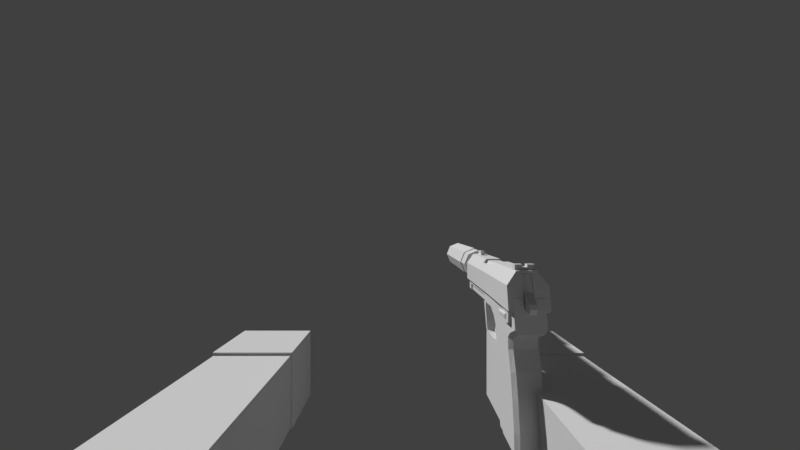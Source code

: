 # Source: ArmsUSP.blend  (saved by Blender 2.79.0; exported with 4.5.12 LTS)
import bpy
from mathutils import Matrix  # noqa: F401  (used for matrix-valued properties, if any)

bpy.ops.wm.read_factory_settings(use_empty=True)
scene = bpy.context.scene
scene.name = 'Scene'

# ---- collections
col_collection_1 = bpy.data.collections.new('Collection 1'); scene.collection.children.link(col_collection_1)
col_collection_20 = bpy.data.collections.new('Collection 20'); scene.collection.children.link(col_collection_20)
col_collection_20.hide_render = True
col_collection_20.hide_viewport = True

# ---- materials (node trees are filled in below, after node groups)
mat_armtexture = bpy.data.materials.new('ArmTexture')
mat_armtexture.alpha_threshold = 0.0
mat_armtexture.use_transparent_shadow = False
mat_armtexture.roughness = 0.5
mat_armtexture.specular_intensity = 0.0
mat_color_palette_001 = bpy.data.materials.new('Color Palette.001')
mat_color_palette_001.alpha_threshold = 0.0
mat_color_palette_001.use_transparent_shadow = False
mat_color_palette_001.roughness = 0.5

# ---- material node trees

# ---- world
world_world = bpy.data.worlds.new('World'); scene.world = world_world
world_world.color = (0.05088, 0.05088, 0.05088)
world_world.use_sun_shadow = False
world_world.sun_shadow_jitter_overblur = 0.0
world_world.cycles.sampling_method = 'MANUAL'

# ---- cameras
cam_camera_001 = bpy.data.cameras.new('Camera.001')
cam_camera_001.clip_start = 0.001
cam_camera_001.clip_end = 100.0
cam_camera_001.lens = 16.0
cam_camera_001.sensor_width = 32.0
cam_camera_001.sensor_height = 18.0
cam_camera_001.display_size = 2.0
cam_camera_001.lens_unit = 'FOV'
cam_camera_001.dof.focus_distance = 0.0
cam_camera_001.dof.aperture_fstop = 128.0
cam_camera_001.dof.aperture_blades = 6

# ---- meshes
me_arm_mesh = bpy.data.meshes.new('Arm_Mesh')
me_arm_mesh.from_pydata([(0.1085, -0.06906, -0.07391), (0.1085, -0.06906, -0.1201), (0.06365, -0.06906, -0.07391), (0.06365, -0.06906, -0.1201), (0.06367, -0.2342, -0.118), (0.06367, -0.2342, -0.07598), (0.1083, -0.2342, -0.07598), (0.1083, -0.2342, -0.118), (0.1093, -0.2337, -0.07447), (0.1093, -0.2337, -0.1191), (0.063, -0.2337, -0.07447), (0.063, -0.2337, -0.1191), (0.1093, -0.2821, -0.07447), (0.1093, -0.2821, -0.1191), (0.063, -0.2821, -0.07447), (0.063, -0.2821, -0.1191), (0.1092, 0.03163, -0.0751), (0.1092, 0.03163, -0.1189), (0.0629, 0.03163, -0.0751), (0.0629, 0.03163, -0.1189), (0.1105, -0.06908, -0.0718), (0.1105, -0.06908, -0.1222), (0.06161, -0.06908, -0.0718), (0.06161, -0.06908, -0.1222), (-0.1067, -0.06906, -0.07411), (-0.1067, -0.06906, -0.1203), (-0.06186, -0.06906, -0.07411), (-0.06186, -0.06906, -0.1203), (-0.06187, -0.2342, -0.1183), (-0.06187, -0.2342, -0.07619), (-0.1065, -0.2342, -0.07619), (-0.1065, -0.2342, -0.1183), (-0.1075, -0.2337, -0.07468), (-0.1075, -0.2337, -0.1193), (-0.06121, -0.2337, -0.07468), (-0.06121, -0.2337, -0.1193), (-0.1075, -0.2821, -0.07468), (-0.1075, -0.2821, -0.1193), (-0.06121, -0.2821, -0.07468), (-0.06121, -0.2821, -0.1193), (-0.1074, 0.03163, -0.07531), (-0.1074, 0.03163, -0.1191), (-0.0611, 0.03163, -0.07531), (-0.0611, 0.03163, -0.1191), (-0.1087, -0.06908, -0.07201), (-0.1087, -0.06908, -0.1224), (-0.05982, -0.06908, -0.07201), (-0.05982, -0.06908, -0.1224), (-0.05986, -0.06477, -0.1223), (-0.1087, -0.06477, -0.07211), (-0.05986, -0.06477, -0.07211), (-0.1087, -0.06477, -0.1223), (0.06165, -0.06477, -0.1221), (0.1105, -0.06477, -0.0719), (0.06165, -0.06477, -0.0719), (0.1105, -0.06477, -0.1221), (0.1085, -0.07365, -0.12), (0.1085, -0.07365, -0.074), (0.06366, -0.07365, -0.12), (0.06366, -0.07365, -0.074), (-0.1067, -0.0736, -0.1202), (-0.1067, -0.0736, -0.0742), (-0.06186, -0.0736, -0.1202), (-0.06186, -0.0736, -0.0742), (0.1083, -0.2107, -0.1183), (0.1083, -0.2107, -0.07574), (0.06367, -0.2107, -0.1183), (0.06367, -0.2107, -0.07574), (-0.1065, -0.2107, -0.1185), (-0.1065, -0.2107, -0.07594), (-0.06187, -0.2107, -0.1185), (-0.06187, -0.2107, -0.07594)], [], [(3, 2, 22, 23), (66, 64, 7, 4), (1, 3, 23, 21), (2, 0, 20, 22), (0, 1, 21, 20), (5, 4, 7, 6), (67, 66, 4, 5), (64, 65, 6, 7), (65, 67, 5, 6), (8, 9, 11, 10), (10, 11, 15, 14), (14, 15, 13, 12), (12, 13, 9, 8), (10, 14, 12, 8), (15, 11, 9, 13), (16, 17, 19, 18), (54, 52, 23, 22), (54, 22, 20, 53), (52, 19, 17, 55), (53, 55, 17, 16), (27, 47, 46, 26), (70, 28, 31, 68), (25, 45, 47, 27), (26, 46, 44, 24), (24, 44, 45, 25), (29, 30, 31, 28), (71, 29, 28, 70), (68, 31, 30, 69), (69, 30, 29, 71), (32, 34, 35, 33), (34, 38, 39, 35), (38, 36, 37, 39), (36, 32, 33, 37), (34, 32, 36, 38), (39, 37, 33, 35), (40, 42, 43, 41), (50, 46, 47, 48), (50, 49, 44, 46), (48, 51, 41, 43), (49, 40, 41, 51), (44, 49, 51, 45), (47, 45, 51, 48), (42, 40, 49, 50), (42, 50, 48, 43), (20, 21, 55, 53), (23, 52, 55, 21), (18, 54, 53, 16), (18, 19, 52, 54), (0, 2, 59, 57), (1, 0, 57, 56), (2, 3, 58, 59), (3, 1, 56, 58), (24, 61, 63, 26), (25, 60, 61, 24), (26, 63, 62, 27), (27, 62, 60, 25), (57, 59, 67, 65), (56, 57, 65, 64), (59, 58, 66, 67), (58, 56, 64, 66), (61, 69, 71, 63), (60, 68, 69, 61), (63, 71, 70, 62), (62, 70, 68, 60)])
_uv = me_arm_mesh.uv_layers.new(name='UVMap')
_uv.uv.foreach_set('vector', [0.5123, 0.7666, 0.6147, 0.7673, 0.6189, 0.7712, 0.5123, 0.7696, 0.5134, 0.5395, 0.4133, 0.5394, 0.4134, 0.5016, 0.5134, 0.5016, 0.4169, 0.7694, 0.508, 0.7696, 0.5123, 0.7696, 0.4126, 0.7694, 0.5134, 0.1683, 0.413, 0.1683, 0.4085, 0.1649, 0.518, 0.1649, 0.3103, 0.7666, 0.4126, 0.7664, 0.4126, 0.7694, 0.3061, 0.7704, 0.5134, 0.434, 0.5134, 0.5016, 0.4134, 0.5016, 0.4134, 0.434, 0.6089, 0.5389, 0.5134, 0.5395, 0.5134, 0.5016, 0.6079, 0.5009, 0.4133, 0.5394, 0.318, 0.5385, 0.3192, 0.5008, 0.4134, 0.5016, 0.4133, 0.3962, 0.5134, 0.3962, 0.5134, 0.434, 0.4134, 0.434, 0.7477, 0.492, 0.7477, 0.3749, 0.8691, 0.3749, 0.8691, 0.492, 0.9862, 0.3749, 0.8691, 0.3749, 0.8691, 0.2478, 0.9862, 0.2478, 0.8691, 0.1308, 0.8691, 0.2478, 0.7477, 0.2478, 0.7477, 0.1308, 0.6307, 0.2478, 0.7477, 0.2478, 0.7477, 0.3749, 0.6307, 0.3749, 0.8691, 0.003719, 0.8691, 0.1308, 0.7477, 0.1308, 0.7477, 0.003719, 0.8691, 0.2478, 0.8691, 0.3749, 0.7477, 0.3749, 0.7477, 0.2478, 0.4124, 0.9874, 0.4128, 0.9207, 0.5105, 0.9209, 0.5104, 0.9875, 0.6182, 0.7783, 0.5128, 0.7757, 0.5123, 0.7696, 0.6189, 0.7712, 0.5179, 0.158, 0.518, 0.1649, 0.4085, 0.1649, 0.4085, 0.158, 0.5128, 0.7757, 0.5105, 0.9209, 0.4128, 0.9207, 0.412, 0.7755, 0.3066, 0.7775, 0.412, 0.7755, 0.4128, 0.9207, 0.3205, 0.9231, 0.2028, 0.2153, 0.2028, 0.2125, 0.3058, 0.211, 0.3019, 0.2146, 0.204, 0.4363, 0.205, 0.4735, 0.1045, 0.4738, 0.1053, 0.4364, 0.1104, 0.2125, 0.1062, 0.2125, 0.2028, 0.2125, 0.1986, 0.2125, 0.2157, 0.8253, 0.2213, 0.829, 0.1015, 0.8304, 0.1068, 0.8266, 0.007055, 0.2147, 0.00317, 0.2111, 0.1062, 0.2125, 0.1062, 0.2153, 0.2071, 0.5424, 0.1038, 0.5431, 0.1045, 0.4738, 0.205, 0.4735, 0.2969, 0.4365, 0.2966, 0.4733, 0.205, 0.4735, 0.204, 0.4363, 0.1053, 0.4364, 0.1045, 0.4738, 0.01249, 0.4733, 0.01228, 0.4366, 0.1032, 0.5828, 0.1038, 0.5431, 0.2071, 0.5424, 0.209, 0.5817, 0.8671, 0.9948, 0.7457, 0.9948, 0.7457, 0.8777, 0.8671, 0.8777, 0.6287, 0.8777, 0.6287, 0.7506, 0.7457, 0.7506, 0.7457, 0.8777, 0.7457, 0.6336, 0.8671, 0.6336, 0.8671, 0.7506, 0.7457, 0.7506, 0.9842, 0.7506, 0.9842, 0.8777, 0.8671, 0.8777, 0.8671, 0.7506, 0.7457, 0.5065, 0.8671, 0.5065, 0.8671, 0.6336, 0.7457, 0.6336, 0.7457, 0.7506, 0.8671, 0.7506, 0.8671, 0.8777, 0.7457, 0.8777, 0.1075, 0.002847, 0.2014, 0.002847, 0.2014, 0.06661, 0.1075, 0.06661, 0.305, 0.2042, 0.3058, 0.211, 0.2028, 0.2125, 0.2032, 0.2066, 0.2218, 0.8367, 0.1013, 0.8381, 0.1015, 0.8304, 0.2213, 0.829, 0.2032, 0.2066, 0.1058, 0.2066, 0.1075, 0.06661, 0.2014, 0.06661, 0.003962, 0.2042, 0.01859, 0.06394, 0.1075, 0.06661, 0.1058, 0.2066, 0.00317, 0.2111, 0.003962, 0.2042, 0.1058, 0.2066, 0.1062, 0.2125, 0.2028, 0.2125, 0.1062, 0.2125, 0.1058, 0.2066, 0.2032, 0.2066, 0.223, 0.9971, 0.1082, 0.9984, 0.1013, 0.8381, 0.2218, 0.8367, 0.2903, 0.06392, 0.305, 0.2042, 0.2032, 0.2066, 0.2014, 0.06661, 0.3061, 0.7704, 0.4126, 0.7694, 0.412, 0.7755, 0.3066, 0.7775, 0.5123, 0.7696, 0.5128, 0.7757, 0.412, 0.7755, 0.4126, 0.7694, 0.5151, 0.002847, 0.5179, 0.158, 0.4085, 0.158, 0.4113, 0.002847, 0.6027, 0.9238, 0.5105, 0.9209, 0.5128, 0.7757, 0.6182, 0.7783, 0.413, 0.1683, 0.5134, 0.1683, 0.5134, 0.1757, 0.413, 0.1757, 0.4126, 0.7664, 0.3103, 0.7666, 0.3102, 0.7588, 0.4127, 0.7593, 0.6147, 0.7673, 0.5123, 0.7666, 0.5124, 0.7595, 0.6149, 0.7595, 0.5123, 0.7666, 0.4126, 0.7664, 0.4127, 0.7593, 0.5124, 0.7595, 0.1068, 0.8266, 0.1072, 0.8186, 0.2149, 0.8174, 0.2157, 0.8253, 0.1062, 0.2153, 0.1061, 0.2221, 0.006687, 0.2222, 0.007055, 0.2147, 0.3019, 0.2146, 0.3023, 0.2221, 0.2029, 0.2221, 0.2028, 0.2153, 0.2028, 0.2153, 0.2029, 0.2221, 0.1061, 0.2221, 0.1062, 0.2153, 0.413, 0.1757, 0.5134, 0.1757, 0.5134, 0.3962, 0.4133, 0.3962, 0.4127, 0.7593, 0.3102, 0.7588, 0.318, 0.5385, 0.4133, 0.5394, 0.6149, 0.7595, 0.5124, 0.7595, 0.5134, 0.5395, 0.6089, 0.5389, 0.5124, 0.7595, 0.4127, 0.7593, 0.4133, 0.5394, 0.5134, 0.5395, 0.1072, 0.8186, 0.1032, 0.5828, 0.209, 0.5817, 0.2149, 0.8174, 0.1061, 0.2221, 0.1053, 0.4364, 0.01228, 0.4366, 0.006687, 0.2222, 0.3023, 0.2221, 0.2969, 0.4365, 0.204, 0.4363, 0.2029, 0.2221, 0.2029, 0.2221, 0.204, 0.4363, 0.1053, 0.4364, 0.1061, 0.2221])
me_arm_mesh.materials.append(mat_armtexture)
me_arm_mesh.use_remesh_preserve_volume = False
me_arm_mesh.use_remesh_preserve_attributes = False
me_arm_mesh.use_mirror_vertex_groups = False
me_arm_mesh.update()
me_usp = bpy.data.meshes.new('USP')
me_usp.from_pydata([(-0.05148, -0.1795, -0.1048), (-0.05148, -0.1804, -0.09344), (-0.05314, -0.1762, -0.1048), (-0.05314, -0.1767, -0.09344), (-0.05148, -0.183, -0.07975), (-0.05314, -0.1793, -0.07923), (-0.05148, -0.1859, -0.06864), (-0.05314, -0.1828, -0.06745), (-0.05148, -0.1901, -0.05904), (-0.05314, -0.1874, -0.0581), (-0.05148, -0.1904, -0.05316), (-0.05314, -0.1875, -0.05372), (-0.05148, -0.1873, -0.05054), (-0.05314, -0.1859, -0.05221), (-0.05148, -0.1785, -0.04693), (-0.05314, -0.1779, -0.04899), (-0.05148, -0.1806, -0.03893), (-0.05148, -0.1834, -0.1048), (-0.05148, -0.184, -0.1028), (-0.05338, -0.208, -0.1028), (-0.05148, -0.205, -0.1028), (-0.05338, -0.2077, -0.1016), (-0.05148, -0.2053, -0.1015), (-0.05148, -0.2147, -0.05355), (-0.05338, -0.2176, -0.05405), (-0.05148, -0.2201, -0.0488), (-0.05338, -0.2211, -0.05006), (-0.05148, -0.2269, -0.04591), (-0.05337, -0.2269, -0.04724), (-0.05148, -0.2944, -0.04591), (-0.05338, -0.2944, -0.04724), (-0.05148, -0.2944, -0.03893), (-0.05148, -0.1825, -0.03893), (-0.05338, -0.2422, -0.04724), (-0.05148, -0.2422, -0.04591), (-0.05148, -0.2442, -0.04204), (-0.05338, -0.288, -0.04724), (-0.05148, -0.288, -0.04591), (-0.05148, -0.288, -0.04204), (-0.05232, -0.2873, -0.04591), (-0.05232, -0.2428, -0.04591), (-0.05357, -0.2429, -0.04724), (-0.05232, -0.2448, -0.04204), (-0.05357, -0.2873, -0.04724), (-0.05232, -0.2873, -0.04204), (-0.05148, -0.1819, -0.03357), (-0.05148, -0.1838, -0.03357), (-0.05639, -0.1809, -0.03775), (-0.05639, -0.1819, -0.03357), (-0.05639, -0.1838, -0.03357), (-0.05639, -0.182, -0.03804), (-0.05639, -0.183, -0.03385), (-0.05638, -0.1846, -0.02796), (-0.05638, -0.1818, -0.03933), (-0.05638, -0.1832, -0.03384), (-0.05638, -0.1837, -0.03153), (-0.05641, -0.1863, -0.02273), (-0.06618, -0.1795, -0.1048), (-0.06618, -0.1804, -0.09344), (-0.06453, -0.1762, -0.1048), (-0.06453, -0.1767, -0.09344), (-0.06618, -0.183, -0.07975), (-0.06453, -0.1793, -0.07923), (-0.06618, -0.1859, -0.06864), (-0.06453, -0.1828, -0.06745), (-0.06618, -0.1901, -0.05904), (-0.06453, -0.1874, -0.0581), (-0.06618, -0.1904, -0.05316), (-0.06453, -0.1875, -0.05372), (-0.06618, -0.1873, -0.05054), (-0.06453, -0.1859, -0.05221), (-0.06618, -0.1785, -0.04693), (-0.06453, -0.1779, -0.04899), (-0.06618, -0.1806, -0.03893), (-0.06618, -0.1834, -0.1048), (-0.06128, -0.1809, -0.03775), (-0.06618, -0.184, -0.1028), (-0.06429, -0.208, -0.1028), (-0.06618, -0.205, -0.1028), (-0.06429, -0.2077, -0.1016), (-0.06618, -0.2053, -0.1015), (-0.06618, -0.2147, -0.05355), (-0.06429, -0.2176, -0.05405), (-0.06618, -0.2201, -0.0488), (-0.06429, -0.2211, -0.05006), (-0.06618, -0.2269, -0.04591), (-0.06429, -0.2269, -0.04724), (-0.06618, -0.2944, -0.04591), (-0.06429, -0.2944, -0.04724), (-0.06618, -0.2944, -0.03893), (-0.06618, -0.1825, -0.03893), (-0.06429, -0.2422, -0.04724), (-0.06618, -0.2422, -0.04591), (-0.06618, -0.2442, -0.04204), (-0.06429, -0.288, -0.04724), (-0.06618, -0.288, -0.04591), (-0.06618, -0.288, -0.04204), (-0.0641, -0.2873, -0.04724), (-0.0641, -0.2429, -0.04724), (-0.06535, -0.2873, -0.04591), (-0.06535, -0.2428, -0.04591), (-0.06535, -0.2448, -0.04204), (-0.06535, -0.2873, -0.04204), (-0.06618, -0.1819, -0.03357), (-0.06618, -0.1838, -0.03357), (-0.06128, -0.1819, -0.03357), (-0.06128, -0.1838, -0.03357), (-0.06128, -0.182, -0.03804), (-0.06128, -0.183, -0.03385), (-0.06128, -0.1846, -0.02796), (-0.06128, -0.1818, -0.03933), (-0.06128, -0.1832, -0.03384), (-0.06128, -0.1837, -0.03153), (-0.06126, -0.1863, -0.02273), (-0.05705, -0.1847, -0.03055), (-0.05705, -0.1759, -0.03504), (-0.06062, -0.1847, -0.03055), (-0.06062, -0.1759, -0.03504), (-0.05705, -0.1898, -0.03724), (-0.05705, -0.179, -0.03955), (-0.06062, -0.1898, -0.03724), (-0.06062, -0.179, -0.03955), (-0.05705, -0.1748, -0.0371), (-0.06062, -0.1748, -0.0371), (-0.05705, -0.1764, -0.03973), (-0.06062, -0.1764, -0.03973), (-0.05019, -0.1937, -0.04582), (-0.05019, -0.1937, -0.04029), (-0.05205, -0.1937, -0.04582), (-0.05205, -0.1937, -0.04029), (-0.05019, -0.1867, -0.04582), (-0.05019, -0.1867, -0.04029), (-0.05205, -0.1867, -0.04582), (-0.05205, -0.1867, -0.04029), (-0.05019, -0.1854, -0.04497), (-0.05019, -0.1854, -0.04113), (-0.05205, -0.1854, -0.04497), (-0.05205, -0.1854, -0.04113), (-0.05019, -0.2008, -0.04433), (-0.05019, -0.2008, -0.04177), (-0.05205, -0.2008, -0.04433), (-0.05205, -0.2008, -0.04177), (-0.05019, -0.1885, -0.04137), (-0.04959, -0.1899, -0.04375), (-0.04959, -0.1899, -0.0423), (-0.05019, -0.1885, -0.04464), (-0.04959, -0.2006, -0.04248), (-0.04959, -0.2006, -0.04361), (-0.05393, -0.2197, -0.06454), (-0.05393, -0.2202, -0.06232), (-0.05494, -0.2197, -0.06454), (-0.05494, -0.2202, -0.06232), (-0.05393, -0.2158, -0.06356), (-0.05393, -0.2164, -0.06133), (-0.05494, -0.2158, -0.06356), (-0.05494, -0.2164, -0.06133), (-0.06374, -0.2197, -0.06454), (-0.06374, -0.2202, -0.06232), (-0.06273, -0.2197, -0.06454), (-0.06273, -0.2202, -0.06232), (-0.06374, -0.2158, -0.06356), (-0.06374, -0.2164, -0.06133), (-0.06273, -0.2158, -0.06356), (-0.06273, -0.2164, -0.06133), (-0.05883, -0.249, -0.0235), (-0.05883, -0.2973, -0.0235), (-0.05445, -0.249, -0.02562), (-0.05445, -0.2973, -0.02562), (-0.05336, -0.249, -0.03037), (-0.05336, -0.2973, -0.03037), (-0.0564, -0.249, -0.03418), (-0.0564, -0.2973, -0.03418), (-0.06127, -0.249, -0.03418), (-0.06127, -0.2973, -0.03418), (-0.06431, -0.249, -0.03037), (-0.06431, -0.2973, -0.03037), (-0.06322, -0.249, -0.02562), (-0.06322, -0.2973, -0.02562), (-0.05883, -0.2973, -0.02511), (-0.0557, -0.2973, -0.02662), (-0.05493, -0.2973, -0.03001), (-0.0571, -0.2973, -0.03273), (-0.06057, -0.2973, -0.03273), (-0.06274, -0.2973, -0.03001), (-0.06197, -0.2973, -0.02662), (-0.05883, -0.2966, -0.02511), (-0.0557, -0.2966, -0.02662), (-0.05493, -0.2966, -0.03001), (-0.0571, -0.2966, -0.03273), (-0.06057, -0.2966, -0.03273), (-0.06274, -0.2966, -0.03001), (-0.06197, -0.2966, -0.02662), (-0.06316, -0.295, -0.04272), (-0.06316, -0.2851, -0.04272), (-0.06189, -0.295, -0.04466), (-0.06189, -0.2851, -0.04466), (-0.05883, -0.295, -0.04611), (-0.05883, -0.2851, -0.04611), (-0.05578, -0.295, -0.04466), (-0.05578, -0.2851, -0.04466), (-0.05451, -0.295, -0.04272), (-0.05451, -0.2851, -0.04272), (-0.05458, -0.295, -0.03895), (-0.05458, -0.2851, -0.03895), (-0.05883, -0.295, -0.03898), (-0.06309, -0.295, -0.03895), (-0.06309, -0.2851, -0.03895), (-0.06102, -0.295, -0.04262), (-0.06038, -0.295, -0.04416), (-0.05883, -0.295, -0.0448), (-0.05729, -0.295, -0.04416), (-0.05665, -0.295, -0.04262), (-0.05729, -0.295, -0.04108), (-0.05883, -0.295, -0.04044), (-0.06038, -0.295, -0.04108), (-0.06102, -0.2954, -0.04262), (-0.06038, -0.2954, -0.04416), (-0.05883, -0.2954, -0.0448), (-0.05729, -0.2954, -0.04416), (-0.05665, -0.2954, -0.04262), (-0.05729, -0.2954, -0.04108), (-0.05883, -0.2954, -0.04044), (-0.06038, -0.2954, -0.04108), (-0.05614, -0.2348, -0.05113), (-0.05614, -0.2379, -0.04707), (-0.06152, -0.2348, -0.05113), (-0.06152, -0.2379, -0.04707), (-0.05614, -0.2317, -0.05066), (-0.05614, -0.234, -0.04675), (-0.06152, -0.2317, -0.05066), (-0.06152, -0.234, -0.04675), (-0.05614, -0.2335, -0.05633), (-0.06152, -0.2335, -0.05633), (-0.05614, -0.2307, -0.05607), (-0.06152, -0.2307, -0.05607), (-0.05614, -0.235, -0.06006), (-0.06152, -0.235, -0.06006), (-0.05614, -0.2329, -0.06173), (-0.06152, -0.2329, -0.06173), (-0.05614, -0.2367, -0.06201), (-0.06152, -0.2367, -0.06201), (-0.05614, -0.2359, -0.06361), (-0.06152, -0.2359, -0.06361), (-0.06396, -0.2325, -0.02422), (-0.06622, -0.2324, -0.02779), (-0.05568, -0.2325, -0.02209), (-0.06262, -0.2517, -0.02209), (-0.06262, -0.2325, -0.02209), (-0.06622, -0.2516, -0.02779), (-0.05568, -0.2517, -0.02209), (-0.06396, -0.2517, -0.02422), (-0.06622, -0.2324, -0.03046), (-0.06622, -0.2516, -0.03046), (-0.05433, -0.2325, -0.02422), (-0.05433, -0.2517, -0.02422), (-0.05433, -0.2325, -0.03048), (-0.05433, -0.2517, -0.03048), (-0.05433, -0.2517, -0.0272), (-0.05433, -0.2325, -0.0272), (-0.05043, -0.2957, -0.03974), (-0.05443, -0.2959, -0.02127), (-0.06724, -0.2957, -0.03974), (-0.06324, -0.2959, -0.02127), (-0.05043, -0.1806, -0.03974), (-0.05407, -0.1856, -0.02123), (-0.06724, -0.1806, -0.03974), (-0.06359, -0.1856, -0.02123), (-0.04985, -0.2958, -0.02769), (-0.06782, -0.2958, -0.02769), (-0.06854, -0.1836, -0.02769), (-0.04913, -0.1836, -0.02769), (-0.06796, -0.2957, -0.03905), (-0.06854, -0.1808, -0.03905), (-0.04913, -0.1808, -0.03905), (-0.04985, -0.2957, -0.03905), (-0.06324, -0.2327, -0.02127), (-0.05043, -0.2327, -0.03974), (-0.06782, -0.2327, -0.02769), (-0.06724, -0.2327, -0.03974), (-0.05443, -0.2327, -0.02127), (-0.04985, -0.2327, -0.02769), (-0.04985, -0.2327, -0.03905), (-0.06796, -0.2327, -0.03905), (-0.06724, -0.2518, -0.03974), (-0.05443, -0.252, -0.02127), (-0.04985, -0.2519, -0.02769), (-0.04985, -0.2519, -0.03905), (-0.06324, -0.252, -0.02127), (-0.05043, -0.2518, -0.03974), (-0.06782, -0.2519, -0.02769), (-0.06796, -0.2519, -0.03905), (-0.04985, -0.2958, -0.03022), (-0.06804, -0.2958, -0.03022), (-0.06854, -0.1827, -0.03126), (-0.04913, -0.1827, -0.03126), (-0.04985, -0.2327, -0.0312), (-0.06804, -0.2327, -0.03121), (-0.06804, -0.2519, -0.03121), (-0.04985, -0.2519, -0.0312), (-0.05271, -0.2959, -0.02354), (-0.06495, -0.2959, -0.02354), (-0.06545, -0.1849, -0.02368), (-0.05222, -0.1849, -0.02368), (-0.05271, -0.2327, -0.02354), (-0.06495, -0.2327, -0.02354), (-0.06495, -0.2519, -0.02354), (-0.05271, -0.2519, -0.02354), (-0.06601, -0.2327, -0.03043), (-0.06601, -0.2519, -0.03043), (-0.0537, -0.2327, -0.02385), (-0.0537, -0.2519, -0.02385), (-0.05469, -0.2327, -0.03017), (-0.05469, -0.2519, -0.03017), (-0.05638, -0.1836, -0.02769), (-0.05638, -0.1822, -0.03357), (-0.0518, -0.2327, -0.03974), (-0.0518, -0.2518, -0.03974), (-0.0564, -0.1849, -0.02368), (-0.06127, -0.1836, -0.02769), (-0.06127, -0.1822, -0.03357), (-0.06585, -0.2327, -0.03974), (-0.06585, -0.2518, -0.03974), (-0.06125, -0.1849, -0.02368), (-0.05641, -0.1853, -0.02246), (-0.06125, -0.1853, -0.02246), (-0.06127, -0.2001, -0.02796), (-0.05638, -0.2001, -0.02796), (-0.06127, -0.2001, -0.03384), (-0.05638, -0.2001, -0.03384), (-0.06125, -0.2001, -0.02395), (-0.0564, -0.2001, -0.02395), (-0.05641, -0.2001, -0.02273), (-0.06125, -0.2001, -0.02273), (-0.05762, -0.2931, -0.02127), (-0.0518, -0.2919, -0.03974), (-0.06585, -0.2919, -0.03974), (-0.06003, -0.2931, -0.02127), (-0.06618, -0.1806, -0.03974), (-0.06617, -0.1822, -0.03357), (-0.05149, -0.1806, -0.03974), (-0.05151, -0.1822, -0.03357), (-0.05412, -0.1922, -0.02124), (-0.06354, -0.1922, -0.02124), (-0.06357, -0.1883, -0.02123), (-0.05409, -0.1883, -0.02123), (-0.05764, -0.1883, -0.01849), (-0.06357, -0.1883, -0.01849), (-0.05764, -0.1883, -0.0198), (-0.06002, -0.1883, -0.0198), (-0.05764, -0.1922, -0.0198), (-0.06001, -0.1922, -0.0198), (-0.06002, -0.1883, -0.01849), (-0.05409, -0.1883, -0.01849), (-0.05412, -0.1922, -0.01849), (-0.06354, -0.1922, -0.01849), (-0.05764, -0.1922, -0.01849), (-0.06001, -0.1922, -0.01849), (-0.05762, -0.2839, -0.02127), (-0.06003, -0.2839, -0.02127), (-0.06003, -0.2931, -0.01858), (-0.05762, -0.2931, -0.01858), (-0.05762, -0.2839, -0.01816), (-0.06003, -0.2839, -0.01816), (-0.0542, -0.2327, -0.02701), (-0.05444, -0.2327, -0.02859), (-0.0542, -0.2519, -0.02701), (-0.05444, -0.2519, -0.02859), (-0.05433, -0.2576, -0.04946), (-0.05433, -0.2598, -0.04675), (-0.06334, -0.2576, -0.04946), (-0.06334, -0.2598, -0.04675), (-0.05433, -0.2532, -0.04946), (-0.05433, -0.2509, -0.04675), (-0.06334, -0.2532, -0.04946), (-0.06334, -0.2509, -0.04675), (-0.05433, -0.2548, -0.05618), (-0.06334, -0.2548, -0.05618), (-0.05433, -0.2518, -0.05533), (-0.06334, -0.2518, -0.05533), (-0.05433, -0.2517, -0.06352), (-0.06334, -0.2517, -0.06352), (-0.05433, -0.2493, -0.06225), (-0.06334, -0.2493, -0.06225), (-0.05433, -0.2491, -0.06689), (-0.06334, -0.2491, -0.06689), (-0.05433, -0.2477, -0.06476), (-0.06334, -0.2477, -0.06476), (-0.05433, -0.245, -0.0672), (-0.06334, -0.245, -0.0672), (-0.05433, -0.245, -0.06541), (-0.06334, -0.245, -0.06541), (-0.05433, -0.2308, -0.06734), (-0.06334, -0.2308, -0.06734), (-0.05433, -0.2321, -0.06547), (-0.06334, -0.2321, -0.06547), (-0.05433, -0.225, -0.06572), (-0.06334, -0.225, -0.06572), (-0.05433, -0.2249, -0.06438), (-0.06334, -0.2249, -0.06438), (-0.05433, -0.2196, -0.06481), (-0.06334, -0.2196, -0.06481), (-0.05433, -0.2201, -0.06202), (-0.06334, -0.2201, -0.06202), (-0.05433, -0.2148, -0.06571), (-0.06334, -0.2148, -0.06571), (-0.05433, -0.2165, -0.05628), (-0.06334, -0.2165, -0.05628), (-0.05476, -0.2067, -0.1057), (-0.05476, -0.2067, -0.1019), (-0.06291, -0.2067, -0.1057), (-0.06291, -0.2067, -0.1019), (-0.05252, -0.1789, -0.1057), (-0.05252, -0.1796, -0.1019), (-0.06515, -0.1789, -0.1057), (-0.06515, -0.1796, -0.1019), (-0.06515, -0.2037, -0.1057), (-0.06515, -0.2038, -0.1019), (-0.05252, -0.2037, -0.1057), (-0.05252, -0.2038, -0.1019), (-0.06443, -0.2029, -0.1019), (-0.06443, -0.1799, -0.1019), (-0.05324, -0.1799, -0.1019), (-0.05324, -0.2029, -0.1019), (-0.06352, -0.218, -0.03846), (-0.06352, -0.1976, -0.03268), (-0.05415, -0.1976, -0.03268), (-0.05415, -0.218, -0.03846), (-0.06412, -0.1784, -0.1019), (-0.06412, -0.1776, -0.1057), (-0.05355, -0.1776, -0.1057), (-0.05355, -0.1784, -0.1019), (-0.06352, -0.2077, -0.03205), (-0.05415, -0.2077, -0.03205), (-0.06228, -0.1965, -0.03637), (-0.05539, -0.1965, -0.03637), (-0.06228, -0.217, -0.04215), (-0.05539, -0.217, -0.04215), (-0.06228, -0.2059, -0.03817), (-0.05477, -0.1976, -0.03268), (-0.05477, -0.218, -0.03846), (-0.05477, -0.2077, -0.03205), (-0.0629, -0.1976, -0.03268), (-0.0629, -0.218, -0.03846), (-0.0629, -0.2077, -0.03205), (-0.05559, -0.2149, -0.0471), (-0.05559, -0.2168, -0.03978), (-0.06208, -0.2149, -0.0471), (-0.06208, -0.2168, -0.03978), (-0.05559, -0.196, -0.04161), (-0.05559, -0.1978, -0.0343), (-0.06208, -0.196, -0.04161), (-0.06208, -0.1978, -0.0343), (-0.06092, -0.2149, -0.04732), (-0.05675, -0.2149, -0.04732), (-0.05675, -0.2167, -0.0402), (-0.06092, -0.2167, -0.0402), (-0.05675, -0.1959, -0.04183), (-0.06092, -0.1959, -0.04183), (-0.06092, -0.1977, -0.03471), (-0.05675, -0.1977, -0.03471), (-0.06121, -0.2023, -0.0357), (-0.06121, -0.2097, -0.03781), (-0.06032, -0.2028, -0.03391), (-0.06032, -0.2102, -0.03602), (-0.05831, -0.2029, -0.03347), (-0.05831, -0.2103, -0.03558), (-0.05669, -0.2026, -0.0347), (-0.05669, -0.21, -0.03681), (-0.05669, -0.202, -0.03669), (-0.05669, -0.2094, -0.0388), (-0.06032, -0.2018, -0.03749), (-0.06032, -0.2092, -0.0396), (-0.06099, -0.2015, -0.03547), (-0.06018, -0.2019, -0.03385), (-0.05835, -0.2021, -0.03345), (-0.05689, -0.2017, -0.03457), (-0.05689, -0.2012, -0.03637), (-0.06018, -0.201, -0.0371), (-0.06127, -0.2015, -0.03547), (-0.06035, -0.202, -0.03364), (-0.05829, -0.2021, -0.03319), (-0.05664, -0.2018, -0.03446), (-0.05664, -0.2012, -0.03649), (-0.06035, -0.201, -0.0373), (-0.06127, -0.201, -0.03534), (-0.06035, -0.2016, -0.03352), (-0.05829, -0.2017, -0.03306), (-0.05664, -0.2013, -0.03433), (-0.05664, -0.2007, -0.03636), (-0.05829, -0.2004, -0.03763), (-0.06035, -0.2005, -0.03717), (-0.06104, -0.2097, -0.03781), (-0.06021, -0.2102, -0.03615), (-0.05834, -0.2103, -0.03574), (-0.05685, -0.21, -0.03689), (-0.05685, -0.2094, -0.03873), (-0.06021, -0.2092, -0.03947), (-0.06075, -0.2119, -0.03843), (-0.06003, -0.2123, -0.03699), (-0.05841, -0.2124, -0.03664), (-0.05711, -0.2121, -0.03763), (-0.05711, -0.2117, -0.03923), (-0.05841, -0.2114, -0.04023), (-0.06003, -0.2115, -0.03987), (-0.05973, -0.2144, -0.03915), (-0.05939, -0.2146, -0.03848), (-0.05864, -0.2147, -0.03831), (-0.05803, -0.2145, -0.03877), (-0.05803, -0.2143, -0.03952), (-0.05864, -0.2142, -0.03998), (-0.05939, -0.2142, -0.03982), (-0.06919, -0.3005, -0.0292), (-0.06616, -0.3005, -0.02187), (-0.05883, -0.3005, -0.01884), (-0.05151, -0.3005, -0.02187), (-0.04848, -0.3005, -0.0292), (-0.05151, -0.3005, -0.03652), (-0.05883, -0.3005, -0.03955), (-0.06616, -0.3005, -0.03652), (-0.06598, -0.3005, -0.0292), (-0.06389, -0.3005, -0.02414), (-0.05883, -0.3005, -0.02205), (-0.05378, -0.3005, -0.02414), (-0.05169, -0.3005, -0.0292), (-0.05378, -0.3005, -0.03425), (-0.05883, -0.3005, -0.03634), (-0.06389, -0.3005, -0.03425), (-0.06598, -0.2963, -0.0292), (-0.06389, -0.2963, -0.02414), (-0.05883, -0.2963, -0.02205), (-0.05378, -0.2963, -0.02414), (-0.05169, -0.2963, -0.0292), (-0.05378, -0.2963, -0.03425), (-0.05883, -0.2963, -0.03634), (-0.06389, -0.2963, -0.03425), (-0.06919, -0.3171, -0.0292), (-0.06616, -0.3171, -0.02187), (-0.05883, -0.3171, -0.01884), (-0.05151, -0.3171, -0.02187), (-0.04848, -0.3171, -0.0292), (-0.05151, -0.3171, -0.03652), (-0.05883, -0.3171, -0.03955), (-0.06616, -0.3171, -0.03652), (-0.06661, -0.3171, -0.03697), (-0.06983, -0.3171, -0.0292), (-0.05883, -0.3171, -0.04019), (-0.05106, -0.3171, -0.03697), (-0.04784, -0.3171, -0.0292), (-0.05106, -0.3171, -0.02142), (-0.05883, -0.3171, -0.0182), (-0.06661, -0.3171, -0.02142), (-0.06661, -0.4068, -0.03697), (-0.06983, -0.4068, -0.0292), (-0.05883, -0.4068, -0.04019), (-0.05106, -0.4068, -0.03697), (-0.04784, -0.4068, -0.0292), (-0.05106, -0.4068, -0.02142), (-0.05883, -0.4068, -0.0182), (-0.06661, -0.4068, -0.02142), (-0.06383, -0.4068, -0.03419), (-0.0659, -0.4068, -0.0292), (-0.05883, -0.4068, -0.03626), (-0.05384, -0.4068, -0.03419), (-0.05177, -0.4068, -0.0292), (-0.05384, -0.4068, -0.0242), (-0.05883, -0.4068, -0.02213), (-0.06383, -0.4068, -0.0242), (-0.05226, -0.1802, -0.1047), (-0.05374, -0.1771, -0.1047), (-0.05226, -0.1839, -0.1047), (-0.05226, -0.1845, -0.1029), (-0.05226, -0.2042, -0.1029), (-0.05395, -0.2071, -0.1029), (-0.06541, -0.1802, -0.1047), (-0.06393, -0.1771, -0.1047), (-0.06541, -0.1839, -0.1047), (-0.06541, -0.1845, -0.1029), (-0.06541, -0.2042, -0.1029), (-0.06372, -0.2071, -0.1029), (-0.05226, -0.1832, -0.09071), (-0.05374, -0.1802, -0.09071), (-0.05226, -0.1868, -0.09071), (-0.05226, -0.1874, -0.08897), (-0.05226, -0.2066, -0.08897), (-0.05395, -0.2094, -0.08897), (-0.06541, -0.1832, -0.09071), (-0.06393, -0.1802, -0.09071), (-0.06541, -0.1868, -0.09071), (-0.06541, -0.1874, -0.08897), (-0.06541, -0.2066, -0.08897), (-0.06372, -0.2094, -0.08897), (-0.05421, -0.2001, -0.02125), (-0.06345, -0.2001, -0.02125), (-0.04934, -0.2001, -0.03124), (-0.05043, -0.2001, -0.03974), (-0.06837, -0.2001, -0.03905), (-0.0518, -0.2001, -0.03974), (-0.05237, -0.2001, -0.02364), (-0.04934, -0.2001, -0.03905), (-0.04934, -0.2001, -0.02769), (-0.06839, -0.2001, -0.03125), (-0.06833, -0.2001, -0.02769), (-0.06585, -0.2001, -0.03974), (-0.06724, -0.2001, -0.03974), (-0.0653, -0.2001, -0.02364), (-0.06617, -0.2001, -0.03386), (-0.05151, -0.2001, -0.03386), (-0.06383, -0.3236, -0.03419), (-0.0659, -0.3236, -0.0292), (-0.05883, -0.3236, -0.03626), (-0.05384, -0.3236, -0.03419), (-0.05177, -0.3236, -0.0292), (-0.05384, -0.3236, -0.0242), (-0.05883, -0.3236, -0.02213), (-0.06383, -0.3236, -0.0242), (-0.06585, -0.2327, -0.03974), (-0.06585, -0.2518, -0.03974), (-0.05469, -0.2327, -0.03882), (-0.05469, -0.2519, -0.03882)], [], [(2, 3, 1, 0), (1, 3, 5, 4), (4, 5, 7, 6), (8, 9, 11, 10), (6, 7, 9, 8), (12, 13, 15, 14), (10, 11, 13, 12), (13, 70, 72, 15), (11, 68, 70, 13), (9, 66, 68, 11), (5, 62, 64, 7), (7, 64, 66, 9), (3, 60, 62, 5), (19, 21, 79, 77), (20, 22, 21, 19), (24, 23, 25, 26), (26, 25, 27, 28), (29, 87, 88, 30), (36, 37, 29, 30), (47, 75, 107, 50), (19, 77, 578, 572), (74, 57, 573, 575), (20, 19, 572, 571), (57, 59, 574, 573), (77, 78, 577, 578), (21, 22, 23, 24), (1, 18, 17, 0), (18, 1, 22, 20), (1, 4, 23, 22), (4, 6, 23), (6, 8, 23), (10, 23, 8), (32, 23, 10), (32, 31, 35), (28, 27, 34, 33), (27, 32, 35, 34), (12, 32, 10), (23, 32, 25), (14, 16, 32, 12), (25, 32, 27), (37, 38, 31, 29), (38, 37, 39, 44), (35, 31, 38), (35, 38, 44, 42), (34, 35, 42, 40), (40, 42, 44, 39), (41, 40, 39, 43), (33, 34, 40, 41), (36, 94, 97, 43), (37, 36, 43, 39), (32, 16, 45, 46), (45, 48, 49, 46), (91, 33, 41, 98), (98, 41, 43, 97), (71, 73, 16, 14), (86, 28, 33, 91), (59, 60, 3, 2), (72, 71, 14, 15), (73, 75, 47, 16), (82, 24, 26, 84), (94, 36, 30, 88), (84, 26, 28, 86), (89, 87, 29, 31), (79, 21, 24, 82), (16, 47, 48, 45), (48, 47, 50, 51), (48, 51, 49), (109, 113, 56, 52), (112, 109, 52, 55), (110, 111, 54, 53), (111, 112, 55, 54), (59, 57, 58, 60), (58, 61, 62, 60), (61, 63, 64, 62), (65, 67, 68, 66), (63, 65, 66, 64), (69, 71, 72, 70), (67, 69, 70, 68), (78, 77, 79, 80), (82, 84, 83, 81), (84, 86, 85, 83), (94, 88, 87, 95), (79, 82, 81, 80), (58, 57, 74, 76), (76, 78, 80, 58), (58, 80, 81, 61), (61, 81, 63), (63, 81, 65), (67, 65, 81), (90, 67, 81), (90, 93, 89), (86, 91, 92, 85), (85, 92, 93, 90), (69, 67, 90), (81, 83, 90), (71, 69, 90, 73), (83, 85, 90), (95, 87, 89, 96), (96, 102, 99, 95), (93, 96, 89), (93, 101, 102, 96), (92, 100, 101, 93), (100, 99, 102, 101), (98, 97, 99, 100), (91, 98, 100, 92), (95, 99, 97, 94), (90, 104, 103, 73), (103, 104, 106, 105), (73, 103, 105, 75), (105, 108, 107, 75), (105, 106, 108), (31, 32, 90, 89), (114, 115, 117, 116), (116, 117, 121, 120), (120, 121, 119, 118), (118, 119, 115, 114), (117, 115, 122, 123), (125, 123, 122, 124), (115, 119, 124, 122), (121, 117, 123, 125), (119, 121, 125, 124), (133, 131, 135, 137), (142, 131, 127, 139), (128, 132, 130, 126), (133, 129, 127, 131), (145, 130, 134), (130, 132, 136, 134), (143, 144, 146, 147), (127, 129, 141, 139), (128, 126, 138, 140), (138, 139, 141, 140), (131, 142, 135), (136, 137, 135, 134), (142, 139, 146, 144), (130, 145, 138, 126), (142, 145, 134, 135), (145, 142, 144, 143), (138, 145, 143, 147), (139, 138, 147, 146), (148, 149, 151, 150), (154, 155, 153, 152), (152, 153, 149, 148), (150, 154, 152, 148), (155, 151, 149, 153), (156, 158, 159, 157), (162, 160, 161, 163), (160, 156, 157, 161), (158, 156, 160, 162), (163, 161, 157, 159), (164, 165, 167, 166), (166, 167, 169, 168), (168, 169, 171, 170), (170, 171, 173, 172), (172, 173, 175, 174), (169, 167, 179, 180), (174, 175, 177, 176), (176, 177, 165, 164), (178, 184, 191, 185), (175, 173, 182, 183), (167, 165, 178, 179), (171, 169, 180, 181), (177, 175, 183, 184), (173, 171, 181, 182), (165, 177, 184, 178), (186, 185, 191, 190, 189, 188, 187), (183, 182, 189, 190), (181, 180, 187, 188), (179, 178, 185, 186), (184, 183, 190, 191), (182, 181, 188, 189), (180, 179, 186, 187), (192, 193, 195, 194), (194, 195, 197, 196), (196, 197, 199, 198), (198, 199, 201, 200), (200, 201, 203, 202), (205, 206, 193, 192), (194, 196, 209, 208), (209, 210, 218, 217), (200, 202, 212, 211), (205, 192, 207, 214), (192, 194, 208, 207), (196, 198, 210, 209), (202, 204, 213, 212), (198, 200, 211, 210), (204, 205, 214, 213), (215, 216, 217, 218, 219, 220, 221, 222), (207, 208, 216, 215), (214, 207, 215, 222), (212, 213, 221, 220), (210, 211, 219, 218), (208, 209, 217, 216), (213, 214, 222, 221), (211, 212, 220, 219), (223, 224, 226, 225), (225, 226, 230, 229), (229, 230, 228, 227), (227, 228, 224, 223), (225, 229, 234, 232), (223, 225, 232, 231), (229, 227, 233, 234), (227, 223, 231, 233), (234, 233, 237, 238), (238, 237, 241, 242), (231, 232, 236, 235), (233, 231, 235, 237), (232, 234, 238, 236), (240, 242, 241, 239), (235, 236, 240, 239), (237, 235, 239, 241), (236, 238, 242, 240), (250, 246, 247, 243), (252, 248, 244, 251), (253, 245, 249, 254), (245, 253, 243, 247), (247, 246, 249, 245), (248, 250, 243, 244), (258, 257, 256, 255), (253, 254, 257, 258), (244, 258, 255, 251), (243, 253, 258, 244), (254, 249, 246, 250), (248, 257, 254, 250), (252, 256, 257, 248), (593, 599, 280, 295), (594, 598, 281, 276), (277, 296, 307), (283, 290, 282, 278), (296, 297, 308, 307), (295, 280, 285, 298), (276, 281, 286, 288), (281, 295, 298, 286), (290, 297, 296, 282), (598, 593, 295, 281), (340, 294, 273), (339, 340, 273), (339, 273, 263), (280, 303, 306, 285), (599, 597, 303, 280), (306, 303, 309, 310), (279, 275, 309), (297, 289, 308), (284, 306, 310), (324, 266, 264, 323), (317, 313, 326, 330), (319, 318, 325, 327), (336, 262, 260, 333), (592, 275, 279, 591), (338, 293, 319), (283, 278, 320, 321), (293, 269, 318, 319), (269, 301, 322, 318), (267, 299, 300, 268), (274, 291, 292, 271), (259, 274, 271, 261), (291, 267, 268, 292), (301, 266, 324, 322), (324, 323, 331, 332), (303, 279, 309), (597, 591, 279, 303), (299, 260, 262, 300), (284, 310, 287), (323, 317, 330, 331), (322, 324, 332, 329), (318, 322, 329, 325), (313, 314, 328, 326), (301, 343, 266), (306, 284, 260, 299), (287, 262, 336, 358), (357, 358, 362, 361), (285, 306, 299, 267), (286, 298, 291, 274), (298, 285, 267, 291), (288, 286, 274, 259), (261, 335, 334, 259), (265, 272, 337), (272, 338, 337), (272, 293, 338), (357, 333, 260, 284), (317, 323, 264, 302), (313, 317, 302, 270), (314, 313, 270, 294), (316, 315, 276, 288), (314, 294, 340), (596, 339, 263, 594), (604, 592, 342, 301), (603, 265, 337, 602), (601, 604, 301, 269), (595, 600, 293, 272), (603, 595, 272, 265), (600, 601, 269, 293), (266, 343, 344, 264), (302, 264, 344), (301, 342, 343), (302, 344, 341), (342, 341, 349, 350), (344, 343, 348, 347), (343, 342, 354, 346), (349, 341, 353, 355), (348, 350, 349, 347), (341, 344, 352, 353), (344, 347, 345, 352), (346, 354, 356, 351), (345, 355, 353, 352), (347, 349, 355, 345), (350, 348, 351, 356), (348, 343, 346, 351), (342, 350, 356, 354), (334, 316, 288, 259), (287, 358, 357, 284), (300, 262, 287, 305), (261, 283, 321, 335), (268, 300, 305, 289), (271, 292, 297, 290), (292, 268, 289, 297), (261, 271, 290, 283), (362, 359, 360, 361), (333, 357, 361, 360), (336, 333, 360, 359), (358, 336, 359, 362), (311, 312, 366, 364), (364, 366, 365, 363), (363, 365, 310, 309), (304, 363, 309, 275), (277, 364, 363, 304), (307, 311, 364, 277), (305, 287, 310, 365), (289, 305, 365, 366), (308, 289, 366, 312), (367, 368, 370, 369), (369, 370, 374, 373), (373, 374, 372, 371), (371, 372, 368, 367), (371, 367, 375, 377), (378, 377, 381, 382), (369, 373, 378, 376), (367, 369, 376, 375), (373, 371, 377, 378), (381, 379, 383, 385), (375, 376, 380, 379), (377, 375, 379, 381), (376, 378, 382, 380), (386, 385, 389, 390), (380, 382, 386, 384), (382, 381, 385, 386), (379, 380, 384, 383), (390, 389, 393, 394), (383, 384, 388, 387), (385, 383, 387, 389), (384, 386, 390, 388), (393, 391, 395, 397), (387, 388, 392, 391), (389, 387, 391, 393), (388, 390, 394, 392), (398, 397, 401, 402), (392, 394, 398, 396), (394, 393, 397, 398), (391, 392, 396, 395), (399, 400, 404, 403), (395, 396, 400, 399), (397, 395, 399, 401), (396, 398, 402, 400), (401, 399, 403, 405), (400, 402, 406, 404), (402, 401, 405, 406), (412, 411, 429, 430), (417, 418, 408, 407), (421, 425, 432), (422, 426, 439), (420, 424, 441), (413, 414, 427, 428), (409, 410, 416, 415), (420, 431, 424), (438, 440, 432, 425), (418, 412, 421, 422), (422, 421, 432, 426), (415, 416, 414, 413), (420, 419, 423, 431), (440, 439, 426, 432), (411, 412, 418, 417), (414, 416, 419, 420), (443, 442, 435, 437), (437, 435, 436, 434), (415, 413, 411, 417), (441, 443, 437, 433), (433, 437, 434), (409, 415, 417, 407), (414, 412, 430, 427), (411, 413, 428, 429), (428, 427, 430, 429), (421, 434, 438), (421, 420, 433, 434), (419, 435, 442), (419, 422, 436, 435), (412, 414, 420, 421), (416, 418, 422, 419), (416, 410, 408, 418), (407, 408, 410, 409), (421, 438, 425), (434, 436, 439, 440), (434, 440, 438), (422, 439, 436), (419, 442, 423), (424, 431, 443, 441), (431, 423, 442, 443), (420, 441, 433), (452, 455, 447, 446), (446, 447, 451, 450), (456, 459, 449, 448), (448, 449, 445, 444), (459, 454, 445, 449), (451, 447, 455, 458), (458, 455, 454, 459), (450, 451, 458, 457), (457, 458, 459, 456), (444, 445, 454, 453), (453, 454, 455, 452), (460, 461, 463, 462), (462, 463, 465, 464), (464, 465, 467, 466), (466, 467, 469, 468), (470, 471, 461, 460), (466, 468, 476, 475), (472, 473, 479, 478), (462, 464, 474, 473), (470, 460, 472, 477), (464, 466, 475, 474), (460, 462, 473, 472), (483, 478, 484, 490), (475, 476, 482, 481), (473, 474, 480, 479), (477, 472, 478, 483), (474, 475, 481, 480), (480, 481, 487, 486), (478, 479, 485, 484), (481, 482, 488, 487), (479, 480, 486, 485), (484, 485, 486, 487, 488, 489, 490), (495, 494, 500, 501), (469, 467, 494, 495), (461, 471, 496, 491), (465, 463, 492, 493), (463, 461, 491, 492), (467, 465, 493, 494), (498, 497, 504, 505), (493, 492, 498, 499), (491, 496, 503, 497), (494, 493, 499, 500), (492, 491, 497, 498), (501, 500, 507, 508), (499, 498, 505, 506), (497, 503, 510, 504), (502, 501, 508, 509), (500, 499, 506, 507), (505, 504, 510, 509, 508, 507, 506), (542, 541, 545, 543), (516, 517, 525, 524), (522, 523, 531, 530), (514, 515, 523, 522), (517, 518, 526, 525), (512, 513, 521, 520), (515, 516, 524, 523), (518, 511, 519, 526), (511, 512, 520, 519), (513, 514, 522, 521), (527, 528, 529, 530, 531, 532, 533, 534), (520, 521, 529, 528), (525, 526, 534, 533), (523, 524, 532, 531), (521, 522, 530, 529), (519, 520, 528, 527), (526, 519, 527, 534), (524, 525, 533, 532), (518, 542, 535, 511), (517, 541, 542, 518), (516, 540, 541, 517), (515, 539, 540, 516), (514, 538, 539, 515), (513, 537, 538, 514), (512, 536, 537, 513), (511, 535, 536, 512), (547, 548, 556, 555), (537, 536, 550, 549), (539, 538, 548, 547), (541, 540, 546, 545), (535, 542, 543, 544), (536, 535, 544, 550), (538, 537, 549, 548), (540, 539, 547, 546), (557, 558, 566, 565), (545, 546, 554, 553), (544, 543, 551, 552), (550, 544, 552, 558), (548, 549, 557, 556), (546, 547, 555, 554), (543, 545, 553, 551), (549, 550, 558, 557), (555, 556, 564, 563), (553, 554, 562, 561), (552, 551, 559, 560), (558, 552, 560, 566), (556, 557, 565, 564), (554, 555, 563, 562), (551, 553, 561, 559), (576, 575, 587, 588), (568, 567, 579, 580), (574, 568, 580, 586), (570, 571, 583, 582), (575, 573, 585, 587), (59, 2, 568, 574), (17, 18, 570, 569), (76, 74, 575, 576), (2, 0, 567, 568), (18, 20, 571, 570), (0, 17, 569, 567), (78, 76, 576, 577), (571, 572, 584, 583), (567, 569, 581, 579), (577, 576, 588, 589), (573, 574, 586, 585), (572, 578, 590, 584), (569, 570, 582, 581), (578, 577, 589, 590), (339, 596, 606, 340), (296, 277, 601, 600), (278, 282, 595, 603), (282, 296, 600, 595), (277, 304, 604, 601), (278, 603, 602, 320), (304, 275, 592, 604), (315, 596, 594, 276), (302, 341, 591, 597), (342, 592, 591, 341), (270, 302, 597, 599), (273, 294, 593, 598), (263, 273, 598, 594), (294, 270, 599, 593), (606, 328, 314, 340), (605, 338, 319, 327), (337, 338, 605, 602), (565, 566, 614, 613), (563, 564, 612, 611), (561, 562, 610, 609), (560, 559, 607, 608), (566, 560, 608, 614), (564, 565, 613, 612), (562, 563, 611, 610), (559, 561, 609, 607), (312, 311, 617, 618), (308, 312, 618, 616), (307, 308, 616, 615), (311, 307, 615, 617), (320, 615, 616, 321), (315, 316, 618, 617)])
_uv = me_usp.uv_layers.new(name='UVMap')
_uv.uv.foreach_set('vector', [0.01516, 0.9179, 0.01516, 0.9179, 0.01516, 0.9179, 0.01516, 0.9179, 0.01516, 0.9179, 0.01516, 0.9179, 0.01516, 0.9179, 0.01516, 0.9179, 0.01516, 0.9179, 0.01516, 0.9179, 0.01516, 0.9179, 0.01516, 0.9179, 0.01516, 0.9179, 0.01516, 0.9179, 0.01516, 0.9179, 0.01516, 0.9179, 0.01516, 0.9179, 0.01516, 0.9179, 0.01516, 0.9179, 0.01516, 0.9179, 0.01516, 0.9179, 0.01516, 0.9179, 0.01516, 0.9179, 0.01516, 0.9179, 0.01516, 0.9179, 0.01516, 0.9179, 0.01516, 0.9179, 0.01516, 0.9179, 0.01516, 0.9179, 0.01516, 0.9179, 0.01516, 0.9179, 0.01516, 0.9179, 0.01516, 0.9179, 0.01516, 0.9179, 0.01516, 0.9179, 0.01516, 0.9179, 0.01516, 0.9179, 0.01516, 0.9179, 0.01516, 0.9179, 0.01516, 0.9179, 0.01516, 0.9179, 0.01516, 0.9179, 0.01516, 0.9179, 0.01516, 0.9179, 0.01516, 0.9179, 0.01516, 0.9179, 0.01516, 0.9179, 0.01516, 0.9179, 0.01516, 0.9179, 0.01516, 0.9179, 0.01516, 0.9179, 0.01516, 0.9179, 0.01516, 0.9179, 0.01516, 0.9179, 0.01516, 0.9179, 0.01516, 0.9179, 0.01516, 0.9179, 0.01516, 0.9179, 0.01516, 0.9179, 0.01516, 0.9179, 0.01516, 0.9179, 0.01516, 0.9179, 0.01516, 0.9179, 0.01516, 0.9179, 0.01516, 0.9179, 0.01516, 0.9179, 0.01516, 0.9179, 0.01516, 0.9179, 0.01516, 0.9179, 0.01516, 0.9179, 0.01516, 0.9179, 0.01516, 0.9179, 0.01516, 0.9179, 0.01516, 0.9179, 0.01516, 0.9179, 0.01516, 0.9179, 0.01516, 0.9179, 0.01516, 0.9179, 0.01516, 0.9179, 0.01516, 0.9179, 0.01516, 0.9179, 0.01516, 0.9179, 0.01516, 0.9179, 0.01516, 0.9179, 0.01516, 0.9179, 0.01516, 0.9179, 0.01516, 0.9179, 0.01516, 0.9179, 0.01516, 0.9179, 0.01516, 0.9179, 0.01516, 0.9179, 0.01516, 0.9179, 0.01516, 0.9179, 0.01516, 0.9179, 0.01516, 0.9179, 0.01516, 0.9179, 0.01516, 0.9179, 0.01516, 0.9179, 0.01516, 0.9179, 0.01516, 0.9179, 0.01516, 0.9179, 0.01516, 0.9179, 0.01516, 0.9179, 0.01516, 0.9179, 0.01516, 0.9179, 0.01516, 0.9179, 0.01516, 0.9179, 0.01516, 0.9179, 0.01516, 0.9179, 0.01516, 0.9179, 0.01516, 0.9179, 0.01516, 0.9179, 0.01516, 0.9179, 0.01516, 0.9179, 0.01516, 0.9179, 0.01516, 0.9179, 0.01516, 0.9179, 0.01516, 0.9179, 0.01516, 0.9179, 0.01516, 0.9179, 0.01516, 0.9179, 0.01516, 0.9179, 0.01516, 0.9179, 0.01516, 0.9179, 0.01516, 0.9179, 0.01516, 0.9179, 0.01516, 0.9179, 0.01516, 0.9179, 0.01516, 0.9179, 0.01516, 0.9179, 0.01516, 0.9179, 0.01516, 0.9179, 0.01516, 0.9179, 0.01516, 0.9179, 0.01516, 0.9179, 0.01516, 0.9179, 0.01516, 0.9179, 0.01516, 0.9179, 0.01516, 0.9179, 0.01516, 0.9179, 0.01516, 0.9179, 0.01516, 0.9179, 0.01516, 0.9179, 0.01516, 0.9179, 0.01516, 0.9179, 0.01516, 0.9179, 0.01516, 0.9179, 0.01516, 0.9179, 0.01516, 0.9179, 0.01516, 0.9179, 0.01516, 0.9179, 0.01516, 0.9179, 0.01516, 0.9179, 0.01516, 0.9179, 0.01516, 0.9179, 0.01516, 0.9179, 0.01516, 0.9179, 0.01516, 0.9179, 0.01516, 0.9179, 0.01516, 0.9179, 0.01516, 0.9179, 0.01516, 0.9179, 0.01516, 0.9179, 0.01516, 0.9179, 0.01516, 0.9179, 0.01516, 0.9179, 0.01516, 0.9179, 0.01516, 0.9179, 0.01516, 0.9179, 0.01516, 0.9179, 0.01516, 0.9179, 0.01516, 0.9179, 0.01516, 0.9179, 0.01516, 0.9179, 0.01516, 0.9179, 0.01516, 0.9179, 0.01516, 0.9179, 0.01516, 0.9179, 0.01516, 0.9179, 0.01516, 0.9179, 0.01516, 0.9179, 0.01516, 0.9179, 0.01516, 0.9179, 0.01516, 0.9179, 0.01516, 0.9179, 0.01516, 0.9179, 0.01516, 0.9179, 0.01516, 0.9179, 0.01516, 0.9179, 0.01516, 0.9179, 0.01516, 0.9179, 0.01516, 0.9179, 0.01516, 0.9179, 0.01516, 0.9179, 0.01516, 0.9179, 0.01516, 0.9179, 0.01516, 0.9179, 0.01516, 0.9179, 0.01516, 0.9179, 0.01516, 0.9179, 0.01516, 0.9179, 0.01516, 0.9179, 0.01516, 0.9179, 0.01516, 0.9179, 0.01516, 0.9179, 0.01516, 0.9179, 0.01516, 0.9179, 0.01516, 0.9179, 0.01516, 0.9179, 0.01516, 0.9179, 0.01516, 0.9179, 0.01516, 0.9179, 0.01516, 0.9179, 0.01516, 0.9179, 0.01516, 0.9179, 0.01516, 0.9179, 0.01516, 0.9179, 0.01516, 0.9179, 0.01516, 0.9179, 0.01516, 0.9179, 0.01516, 0.9179, 0.01516, 0.9179, 0.01516, 0.9179, 0.01516, 0.9179, 0.01516, 0.9179, 0.01516, 0.9179, 0.01516, 0.9179, 0.01516, 0.9179, 0.01516, 0.9179, 0.01516, 0.9179, 0.01516, 0.9179, 0.01516, 0.9179, 0.01516, 0.9179, 0.01516, 0.9179, 0.01516, 0.9179, 0.01516, 0.9179, 0.01516, 0.9179, 0.01516, 0.9179, 0.01516, 0.9179, 0.01516, 0.9179, 0.01516, 0.9179, 0.01516, 0.9179, 0.01516, 0.9179, 0.01516, 0.9179, 0.01516, 0.9179, 0.01516, 0.9179, 0.01516, 0.9179, 0.01516, 0.9179, 0.01516, 0.9179, 0.01516, 0.9179, 0.01516, 0.9179, 0.01516, 0.9179, 0.01516, 0.9179, 0.01516, 0.9179, 0.01516, 0.9179, 0.01516, 0.9179, 0.01516, 0.9179, 0.01516, 0.9179, 0.01614, 0.9244, 0.01614, 0.9244, 0.01614, 0.9244, 0.01614, 0.9244, 0.01614, 0.9244, 0.01614, 0.9244, 0.01614, 0.9244, 0.01614, 0.9244, 0.01614, 0.9244, 0.01614, 0.9244, 0.01614, 0.9244, 0.01614, 0.9244, 0.01614, 0.9244, 0.01614, 0.9244, 0.01614, 0.9244, 0.01614, 0.9244, 0.01516, 0.9179, 0.01516, 0.9179, 0.01516, 0.9179, 0.01516, 0.9179, 0.01516, 0.9179, 0.01516, 0.9179, 0.01516, 0.9179, 0.01516, 0.9179, 0.01516, 0.9179, 0.01516, 0.9179, 0.01516, 0.9179, 0.01516, 0.9179, 0.01516, 0.9179, 0.01516, 0.9179, 0.01516, 0.9179, 0.01516, 0.9179, 0.01516, 0.9179, 0.01516, 0.9179, 0.01516, 0.9179, 0.01516, 0.9179, 0.01516, 0.9179, 0.01516, 0.9179, 0.01516, 0.9179, 0.01516, 0.9179, 0.01516, 0.9179, 0.01516, 0.9179, 0.01516, 0.9179, 0.01516, 0.9179, 0.01516, 0.9179, 0.01516, 0.9179, 0.01516, 0.9179, 0.01516, 0.9179, 0.01516, 0.9179, 0.01516, 0.9179, 0.01516, 0.9179, 0.01516, 0.9179, 0.01516, 0.9179, 0.01516, 0.9179, 0.01516, 0.9179, 0.01516, 0.9179, 0.01516, 0.9179, 0.01516, 0.9179, 0.01516, 0.9179, 0.01516, 0.9179, 0.01516, 0.9179, 0.01516, 0.9179, 0.01516, 0.9179, 0.01516, 0.9179, 0.01516, 0.9179, 0.01516, 0.9179, 0.01516, 0.9179, 0.01516, 0.9179, 0.01516, 0.9179, 0.01516, 0.9179, 0.01516, 0.9179, 0.01516, 0.9179, 0.01516, 0.9179, 0.01516, 0.9179, 0.01516, 0.9179, 0.01516, 0.9179, 0.01516, 0.9179, 0.01516, 0.9179, 0.01516, 0.9179, 0.01516, 0.9179, 0.01516, 0.9179, 0.01516, 0.9179, 0.01516, 0.9179, 0.01516, 0.9179, 0.01516, 0.9179, 0.01516, 0.9179, 0.01516, 0.9179, 0.01516, 0.9179, 0.01516, 0.9179, 0.01516, 0.9179, 0.01516, 0.9179, 0.01516, 0.9179, 0.01516, 0.9179, 0.01516, 0.9179, 0.01516, 0.9179, 0.01516, 0.9179, 0.01516, 0.9179, 0.01516, 0.9179, 0.01516, 0.9179, 0.01516, 0.9179, 0.01516, 0.9179, 0.01516, 0.9179, 0.01516, 0.9179, 0.01516, 0.9179, 0.01516, 0.9179, 0.01516, 0.9179, 0.01516, 0.9179, 0.01516, 0.9179, 0.01516, 0.9179, 0.01516, 0.9179, 0.01516, 0.9179, 0.01516, 0.9179, 0.01516, 0.9179, 0.01516, 0.9179, 0.01516, 0.9179, 0.01516, 0.9179, 0.01516, 0.9179, 0.01516, 0.9179, 0.01516, 0.9179, 0.01516, 0.9179, 0.01516, 0.9179, 0.01516, 0.9179, 0.01516, 0.9179, 0.01516, 0.9179, 0.01516, 0.9179, 0.01516, 0.9179, 0.01516, 0.9179, 0.01516, 0.9179, 0.01516, 0.9179, 0.01516, 0.9179, 0.01516, 0.9179, 0.01516, 0.9179, 0.01516, 0.9179, 0.01516, 0.9179, 0.01516, 0.9179, 0.01516, 0.9179, 0.01516, 0.9179, 0.01516, 0.9179, 0.01516, 0.9179, 0.01516, 0.9179, 0.01516, 0.9179, 0.01516, 0.9179, 0.01516, 0.9179, 0.01516, 0.9179, 0.01516, 0.9179, 0.01516, 0.9179, 0.01516, 0.9179, 0.01516, 0.9179, 0.01516, 0.9179, 0.01516, 0.9179, 0.01516, 0.9179, 0.01516, 0.9179, 0.01516, 0.9179, 0.01516, 0.9179, 0.01516, 0.9179, 0.01516, 0.9179, 0.01516, 0.9179, 0.01516, 0.9179, 0.01516, 0.9179, 0.01516, 0.9179, 0.01516, 0.9179, 0.01516, 0.9179, 0.01516, 0.9179, 0.01516, 0.9179, 0.01516, 0.9179, 0.01516, 0.9179, 0.01516, 0.9179, 0.01516, 0.9179, 0.01516, 0.9179, 0.01516, 0.9179, 0.01991, 0.9797, 0.01991, 0.9797, 0.01991, 0.9797, 0.01991, 0.9797, 0.01991, 0.9797, 0.01991, 0.9797, 0.01991, 0.9797, 0.01991, 0.9797, 0.01991, 0.9797, 0.01991, 0.9797, 0.01991, 0.9797, 0.01991, 0.9797, 0.01991, 0.9797, 0.01991, 0.9797, 0.01991, 0.9797, 0.01991, 0.9797, 0.01991, 0.9797, 0.01991, 0.9797, 0.01991, 0.9797, 0.01991, 0.9797, 0.01991, 0.9797, 0.01991, 0.9797, 0.01991, 0.9797, 0.01991, 0.9797, 0.01991, 0.9797, 0.01991, 0.9797, 0.01991, 0.9797, 0.01991, 0.9797, 0.01991, 0.9797, 0.01991, 0.9797, 0.01991, 0.9797, 0.01991, 0.9797, 0.01991, 0.9797, 0.01991, 0.9797, 0.01991, 0.9797, 0.01991, 0.9797, 0.01976, 0.8859, 0.01976, 0.8859, 0.01976, 0.8859, 0.01976, 0.8859, 0.01976, 0.8859, 0.01976, 0.8859, 0.01976, 0.8859, 0.01976, 0.8859, 0.01976, 0.8859, 0.01976, 0.8859, 0.01976, 0.8859, 0.01976, 0.8859, 0.01976, 0.8859, 0.01976, 0.8859, 0.01976, 0.8859, 0.01976, 0.8859, 0.01976, 0.8859, 0.01976, 0.8859, 0.01976, 0.8859, 0.01976, 0.8859, 0.01976, 0.8859, 0.01976, 0.8859, 0.01976, 0.8859, 0.01976, 0.8859, 0.01976, 0.8859, 0.01976, 0.8859, 0.01976, 0.8859, 0.01976, 0.8859, 0.01976, 0.8859, 0.01976, 0.8859, 0.01976, 0.8859, 0.01976, 0.8859, 0.01976, 0.8859, 0.01976, 0.8859, 0.01976, 0.8859, 0.01976, 0.8859, 0.01976, 0.8859, 0.01976, 0.8859, 0.01976, 0.8859, 0.01976, 0.8859, 0.01976, 0.8859, 0.01976, 0.8859, 0.01976, 0.8859, 0.01976, 0.8859, 0.01976, 0.8859, 0.01976, 0.8859, 0.01976, 0.8859, 0.01976, 0.8859, 0.01976, 0.8859, 0.01976, 0.8859, 0.01976, 0.8859, 0.01976, 0.8859, 0.01976, 0.8859, 0.01976, 0.8859, 0.01976, 0.8859, 0.01976, 0.8859, 0.01976, 0.8859, 0.01976, 0.8859, 0.01976, 0.8859, 0.01976, 0.8859, 0.01976, 0.8859, 0.01976, 0.8859, 0.01976, 0.8859, 0.01976, 0.8859, 0.01976, 0.8859, 0.01976, 0.8859, 0.01976, 0.8859, 0.01976, 0.8859, 0.01976, 0.8859, 0.01976, 0.8859, 0.01593, 0.9325, 0.01593, 0.9325, 0.01593, 0.9325, 0.01593, 0.9325, 0.01593, 0.9325, 0.01593, 0.9325, 0.01593, 0.9325, 0.01593, 0.9325, 0.01593, 0.9325, 0.01593, 0.9325, 0.01593, 0.9325, 0.01593, 0.9325, 0.01593, 0.9325, 0.01593, 0.9325, 0.01593, 0.9325, 0.01593, 0.9325, 0.01593, 0.9325, 0.01593, 0.9325, 0.01593, 0.9325, 0.01593, 0.9325, 0.01593, 0.9325, 0.01593, 0.9325, 0.01593, 0.9325, 0.01593, 0.9325, 0.01593, 0.9325, 0.01593, 0.9325, 0.01593, 0.9325, 0.01593, 0.9325, 0.01593, 0.9325, 0.01593, 0.9325, 0.01593, 0.9325, 0.01593, 0.9325, 0.01593, 0.9325, 0.01593, 0.9325, 0.01593, 0.9325, 0.01593, 0.9325, 0.01593, 0.9325, 0.01593, 0.9325, 0.01593, 0.9325, 0.01593, 0.9325, 0.01986, 0.9036, 0.01986, 0.9036, 0.01986, 0.9036, 0.01986, 0.9036, 0.01986, 0.9036, 0.01986, 0.9036, 0.01986, 0.9036, 0.01986, 0.9036, 0.01986, 0.9036, 0.01986, 0.9036, 0.01986, 0.9036, 0.01986, 0.9036, 0.01986, 0.9036, 0.01986, 0.9036, 0.01986, 0.9036, 0.01986, 0.9036, 0.01986, 0.9036, 0.01986, 0.9036, 0.01986, 0.9036, 0.01986, 0.9036, 0.01986, 0.9036, 0.01986, 0.9036, 0.01986, 0.9036, 0.01986, 0.9036, 0.01986, 0.9036, 0.01986, 0.9036, 0.01986, 0.9036, 0.01986, 0.9036, 0.01986, 0.9036, 0.01986, 0.9036, 0.01986, 0.9036, 0.01986, 0.9036, 0.01986, 0.9036, 0.01986, 0.9036, 0.01986, 0.9036, 0.01986, 0.9036, 0.01986, 0.9036, 0.01986, 0.9036, 0.01986, 0.9036, 0.01986, 0.9036, 0.01986, 0.9036, 0.01986, 0.9036, 0.01986, 0.9036, 0.01986, 0.9036, 0.01986, 0.9036, 0.01986, 0.9036, 0.01986, 0.9036, 0.01986, 0.9036, 0.01986, 0.9036, 0.01986, 0.9036, 0.01986, 0.9036, 0.01986, 0.9036, 0.01986, 0.9036, 0.01986, 0.9036, 0.01986, 0.9036, 0.01986, 0.9036, 0.01986, 0.9036, 0.01986, 0.9036, 0.01986, 0.9036, 0.01986, 0.9036, 0.01986, 0.9036, 0.01986, 0.9036, 0.01986, 0.9036, 0.01986, 0.9036, 0.01986, 0.9036, 0.01986, 0.9036, 0.01986, 0.9036, 0.01986, 0.9036, 0.01986, 0.9036, 0.01986, 0.9036, 0.01986, 0.9036, 0.01986, 0.9036, 0.01986, 0.9036, 0.01986, 0.9036, 0.01986, 0.9036, 0.01986, 0.9036, 0.01986, 0.9036, 0.01986, 0.9036, 0.01986, 0.9036, 0.01986, 0.9036, 0.01986, 0.9036, 0.01986, 0.9036, 0.01986, 0.9036, 0.01986, 0.9036, 0.01986, 0.9036, 0.01986, 0.9036, 0.01986, 0.9036, 0.01986, 0.9036, 0.01986, 0.9036, 0.01986, 0.9036, 0.01986, 0.9036, 0.01516, 0.9179, 0.01516, 0.9179, 0.01516, 0.9179, 0.01516, 0.9179, 0.01516, 0.9179, 0.01516, 0.9179, 0.01516, 0.9179, 0.01516, 0.9179, 0.01516, 0.9179, 0.01516, 0.9179, 0.01516, 0.9179, 0.01516, 0.9179, 0.01516, 0.9179, 0.01516, 0.9179, 0.01516, 0.9179, 0.01516, 0.9179, 0.01516, 0.9179, 0.01516, 0.9179, 0.01516, 0.9179, 0.01516, 0.9179, 0.01516, 0.9179, 0.01516, 0.9179, 0.01516, 0.9179, 0.01516, 0.9179, 0.01516, 0.9179, 0.01516, 0.9179, 0.01516, 0.9179, 0.01516, 0.9179, 0.01593, 0.9325, 0.01593, 0.9325, 0.01593, 0.9325, 0.01593, 0.9325, 0.01516, 0.9179, 0.01516, 0.9179, 0.01516, 0.9179, 0.01516, 0.9179, 0.01516, 0.9179, 0.01516, 0.9179, 0.01516, 0.9179, 0.01516, 0.9179, 0.01516, 0.9179, 0.01516, 0.9179, 0.01516, 0.9179, 0.01516, 0.9179, 0.01516, 0.9179, 0.01516, 0.9179, 0.01516, 0.9179, 0.01516, 0.9179, 0.01516, 0.9179, 0.01516, 0.9179, 0.01516, 0.9179, 0.01516, 0.9179, 0.01516, 0.9179, 0.01516, 0.9179, 0.01516, 0.9179, 0.01516, 0.9179, 0.01516, 0.9179, 0.01516, 0.9179, 0.01516, 0.9179, 0.01516, 0.9179, 0.01593, 0.9325, 0.01593, 0.9325, 0.01593, 0.9325, 0.01593, 0.9325, 0.01593, 0.9325, 0.01593, 0.9325, 0.01593, 0.9325, 0.01593, 0.9325, 0.01593, 0.9325, 0.01593, 0.9325, 0.01593, 0.9325, 0.01593, 0.9325, 0.01593, 0.9325, 0.01593, 0.9325, 0.01593, 0.9325, 0.01593, 0.9325, 0.01593, 0.9325, 0.01593, 0.9325, 0.01593, 0.9325, 0.01593, 0.9325, 0.01593, 0.9325, 0.01593, 0.9325, 0.01593, 0.9325, 0.01593, 0.9325, 0.01593, 0.9325, 0.01593, 0.9325, 0.01593, 0.9325, 0.01593, 0.9325, 0.01593, 0.9325, 0.01593, 0.9325, 0.01593, 0.9325, 0.01593, 0.9325, 0.01593, 0.9325, 0.01593, 0.9325, 0.01593, 0.9325, 0.01593, 0.9325, 0.016, 0.9179, 0.016, 0.9179, 0.016, 0.9179, 0.016, 0.9179, 0.016, 0.9179, 0.016, 0.9179, 0.016, 0.9179, 0.016, 0.9179, 0.016, 0.9179, 0.016, 0.9179, 0.016, 0.9179, 0.016, 0.9179, 0.016, 0.9179, 0.016, 0.9179, 0.016, 0.9179, 0.016, 0.9179, 0.016, 0.9179, 0.016, 0.9179, 0.016, 0.9179, 0.016, 0.9179, 0.016, 0.9179, 0.016, 0.9179, 0.016, 0.9179, 0.016, 0.9179, 0.016, 0.9179, 0.016, 0.9179, 0.016, 0.9179, 0.016, 0.9179, 0.016, 0.9179, 0.016, 0.9179, 0.016, 0.9179, 0.016, 0.9179, 0.016, 0.9179, 0.016, 0.9179, 0.016, 0.9179, 0.016, 0.9179, 0.016, 0.9179, 0.016, 0.9179, 0.016, 0.9179, 0.016, 0.9179, 0.016, 0.9179, 0.016, 0.9179, 0.016, 0.9179, 0.016, 0.9179, 0.016, 0.9179, 0.016, 0.9179, 0.016, 0.9179, 0.016, 0.9179, 0.016, 0.9179, 0.016, 0.9179, 0.016, 0.9179, 0.016, 0.9179, 0.016, 0.9179, 0.016, 0.9179, 0.016, 0.9179, 0.016, 0.9179, 0.016, 0.9179, 0.016, 0.9179, 0.016, 0.9179, 0.016, 0.9179, 0.016, 0.9179, 0.016, 0.9179, 0.016, 0.9179, 0.016, 0.9179, 0.016, 0.9179, 0.016, 0.9179, 0.016, 0.9179, 0.016, 0.9179, 0.01976, 0.9246, 0.01976, 0.9246, 0.01976, 0.9246, 0.01976, 0.9246, 0.01976, 0.9246, 0.01976, 0.9246, 0.01976, 0.9246, 0.01976, 0.9246, 0.01976, 0.9246, 0.01976, 0.9246, 0.01976, 0.9246, 0.01976, 0.9246, 0.01976, 0.9246, 0.01976, 0.9246, 0.01976, 0.9246, 0.01976, 0.9246, 0.01976, 0.9246, 0.01976, 0.9246, 0.01976, 0.9246, 0.01976, 0.9246, 0.01976, 0.9246, 0.01976, 0.9246, 0.01976, 0.9246, 0.01976, 0.9246, 0.01976, 0.9246, 0.01976, 0.9246, 0.01976, 0.9246, 0.01976, 0.9246, 0.01976, 0.9246, 0.01976, 0.9246, 0.01976, 0.9246, 0.01976, 0.9246, 0.01976, 0.9246, 0.01976, 0.9246, 0.01976, 0.9246, 0.01976, 0.9246, 0.01976, 0.9246, 0.01976, 0.9246, 0.01976, 0.9246, 0.01976, 0.9246, 0.01976, 0.9246, 0.01976, 0.9246, 0.01976, 0.9246, 0.01976, 0.9246, 0.01976, 0.9246, 0.01976, 0.9246, 0.01976, 0.9246, 0.01976, 0.9246, 0.01976, 0.9246, 0.01976, 0.9246, 0.01976, 0.9246, 0.01976, 0.9246, 0.01593, 0.9325, 0.01593, 0.9325, 0.01593, 0.9325, 0.01593, 0.9325, 0.01593, 0.9325, 0.01593, 0.9325, 0.01593, 0.9325, 0.01593, 0.9325, 0.01593, 0.9325, 0.01593, 0.9325, 0.01593, 0.9325, 0.01593, 0.9325, 0.01593, 0.9325, 0.01593, 0.9325, 0.01593, 0.9325, 0.01593, 0.9325, 0.01593, 0.9325, 0.01593, 0.9325, 0.01593, 0.9325, 0.01593, 0.9325, 0.01593, 0.9325, 0.01593, 0.9325, 0.01593, 0.9325, 0.01593, 0.9325, 0.01593, 0.9325, 0.01593, 0.9325, 0.01593, 0.9325, 0.01593, 0.9325, 0.01593, 0.9325, 0.01593, 0.9325, 0.01593, 0.9325, 0.01593, 0.9325, 0.01593, 0.9325, 0.01593, 0.9325, 0.01593, 0.9325, 0.01593, 0.9325, 0.01593, 0.9325, 0.01593, 0.9325, 0.01593, 0.9325, 0.01593, 0.9325, 0.01593, 0.9325, 0.01593, 0.9325, 0.01593, 0.9325, 0.01593, 0.9325, 0.01593, 0.9325, 0.01593, 0.9325, 0.01593, 0.9325, 0.01593, 0.9325, 0.01593, 0.9325, 0.01593, 0.9325, 0.01593, 0.9325, 0.01593, 0.9325, 0.01593, 0.9325, 0.01593, 0.9325, 0.01593, 0.9325, 0.01593, 0.9325, 0.01593, 0.9325, 0.01593, 0.9325, 0.01593, 0.9325, 0.01593, 0.9325, 0.01593, 0.9325, 0.01593, 0.9325, 0.01593, 0.9325, 0.01593, 0.9325, 0.01593, 0.9325, 0.01593, 0.9325, 0.01593, 0.9325, 0.01593, 0.9325, 0.01593, 0.9325, 0.01593, 0.9325, 0.01593, 0.9325, 0.01593, 0.9325, 0.01593, 0.9325, 0.01593, 0.9325, 0.01593, 0.9325, 0.01593, 0.9325, 0.01593, 0.9325, 0.01593, 0.9325, 0.01593, 0.9325, 0.01593, 0.9325, 0.01593, 0.9325, 0.01593, 0.9325, 0.01593, 0.9325, 0.01593, 0.9325, 0.01593, 0.9325, 0.01593, 0.9325, 0.01593, 0.9325, 0.01593, 0.9325, 0.01593, 0.9325, 0.01593, 0.9325, 0.01593, 0.9325, 0.01593, 0.9325, 0.01593, 0.9325, 0.01593, 0.9325, 0.01593, 0.9325, 0.01593, 0.9325, 0.01593, 0.9325, 0.01593, 0.9325, 0.01593, 0.9325, 0.01593, 0.9325, 0.01593, 0.9325, 0.01593, 0.9325, 0.01593, 0.9325, 0.01593, 0.9325, 0.01593, 0.9325, 0.01593, 0.9325, 0.01593, 0.9325, 0.01593, 0.9325, 0.01593, 0.9325, 0.01593, 0.9325, 0.01593, 0.9325, 0.01593, 0.9325, 0.01593, 0.9325, 0.01593, 0.9325, 0.01593, 0.9325, 0.01593, 0.9325, 0.01593, 0.9325, 0.01593, 0.9325, 0.01593, 0.9325, 0.01593, 0.9325, 0.01593, 0.9325, 0.01593, 0.9325, 0.01593, 0.9325, 0.01593, 0.9325, 0.01593, 0.9325, 0.01593, 0.9325, 0.01593, 0.9325, 0.01593, 0.9325, 0.01593, 0.9325, 0.01593, 0.9325, 0.01593, 0.9325, 0.01593, 0.9325, 0.01593, 0.9325, 0.01593, 0.9325, 0.01593, 0.9325, 0.01593, 0.9325, 0.01593, 0.9325, 0.01593, 0.9325, 0.01593, 0.9325, 0.01593, 0.9325, 0.01593, 0.9325, 0.01593, 0.9325, 0.01593, 0.9325, 0.01593, 0.9325, 0.01593, 0.9325, 0.01593, 0.9325, 0.01593, 0.9325, 0.01593, 0.9325, 0.01593, 0.9325, 0.01593, 0.9325, 0.01593, 0.9325, 0.01593, 0.9325, 0.01593, 0.9325, 0.01593, 0.9325, 0.01593, 0.9325, 0.01593, 0.9325, 0.01593, 0.9325, 0.01593, 0.9325, 0.01593, 0.9325, 0.01593, 0.9325, 0.01593, 0.9325, 0.01593, 0.9325, 0.01593, 0.9325, 0.01593, 0.9325, 0.01593, 0.9325, 0.01593, 0.9325, 0.01593, 0.9325, 0.01593, 0.9325, 0.01593, 0.9325, 0.01593, 0.9325, 0.01593, 0.9325, 0.01593, 0.9325, 0.01593, 0.9325, 0.01593, 0.9325, 0.01593, 0.9325, 0.01593, 0.9325, 0.01593, 0.9325, 0.01593, 0.9325, 0.01593, 0.9325, 0.01593, 0.9325, 0.01593, 0.9325, 0.01593, 0.9325, 0.01593, 0.9325, 0.01593, 0.9325, 0.01593, 0.9325, 0.01593, 0.9325, 0.01593, 0.9325, 0.01593, 0.9325, 0.01593, 0.9325, 0.01593, 0.9325, 0.01593, 0.9325, 0.01593, 0.9325, 0.01593, 0.9325, 0.01593, 0.9325, 0.01593, 0.9325, 0.01593, 0.9325, 0.01593, 0.9325, 0.01593, 0.9325, 0.01593, 0.9325, 0.01593, 0.9325, 0.01593, 0.9325, 0.01593, 0.9325, 0.01593, 0.9325, 0.01593, 0.9325, 0.01593, 0.9325, 0.01593, 0.9325, 0.01593, 0.9325, 0.01593, 0.9325, 0.01593, 0.9325, 0.01593, 0.9325, 0.01593, 0.9325, 0.01593, 0.9325, 0.01593, 0.9325, 0.01593, 0.9325, 0.01593, 0.9325, 0.01593, 0.9325, 0.01593, 0.9325, 0.01593, 0.9325, 0.01593, 0.9325, 0.01593, 0.9325, 0.01593, 0.9325, 0.01593, 0.9325, 0.01593, 0.9325, 0.01593, 0.9325, 0.01593, 0.9325, 0.01593, 0.9325, 0.01593, 0.9325, 0.01593, 0.9325, 0.01593, 0.9325, 0.01593, 0.9325, 0.01593, 0.9325, 0.01593, 0.9325, 0.01593, 0.9325, 0.01593, 0.9325, 0.01593, 0.9325, 0.01593, 0.9325, 0.01593, 0.9325, 0.01593, 0.9325, 0.01593, 0.9325, 0.01593, 0.9325, 0.01593, 0.9325, 0.01593, 0.9325, 0.01593, 0.9325, 0.01593, 0.9325, 0.01593, 0.9325, 0.01593, 0.9325, 0.01593, 0.9325, 0.01593, 0.9325, 0.01593, 0.9325, 0.01593, 0.9325, 0.01593, 0.9325, 0.01593, 0.9325, 0.01593, 0.9325, 0.01593, 0.9325, 0.01593, 0.9325, 0.01593, 0.9325, 0.01593, 0.9325, 0.01593, 0.9325, 0.01593, 0.9325, 0.01593, 0.9325, 0.01593, 0.9325, 0.01593, 0.9325, 0.01593, 0.9325, 0.01593, 0.9325, 0.01593, 0.9325, 0.01593, 0.9325, 0.01593, 0.9325, 0.01593, 0.9325, 0.01593, 0.9325, 0.01593, 0.9325, 0.01593, 0.9325, 0.01593, 0.9325, 0.01593, 0.9325, 0.01593, 0.9325, 0.01593, 0.9325, 0.01593, 0.9325, 0.01593, 0.9325, 0.01593, 0.9325, 0.01593, 0.9325, 0.01593, 0.9325, 0.01593, 0.9325, 0.01593, 0.9325, 0.01593, 0.9325, 0.01593, 0.9325, 0.01593, 0.9325, 0.01593, 0.9325, 0.01593, 0.9325, 0.01593, 0.9325, 0.01593, 0.9325, 0.01593, 0.9325, 0.01593, 0.9325, 0.01593, 0.9325, 0.01593, 0.9325, 0.01593, 0.9325, 0.01593, 0.9325, 0.01593, 0.9325, 0.01593, 0.9325, 0.01593, 0.9325, 0.01593, 0.9325, 0.01593, 0.9325, 0.01593, 0.9325, 0.01593, 0.9325, 0.01593, 0.9325, 0.01593, 0.9325, 0.01593, 0.9325, 0.01593, 0.9325, 0.01593, 0.9325, 0.01593, 0.9325, 0.01593, 0.9325, 0.01593, 0.9325, 0.01593, 0.9325, 0.01593, 0.9325, 0.01593, 0.9325, 0.01593, 0.9325, 0.01593, 0.9325, 0.01593, 0.9325, 0.01593, 0.9325, 0.01593, 0.9325, 0.01593, 0.9325, 0.01593, 0.9325, 0.01593, 0.9325, 0.01593, 0.9325, 0.01593, 0.9325, 0.01593, 0.9325, 0.01593, 0.9325, 0.01593, 0.9325, 0.01593, 0.9325, 0.01593, 0.9325, 0.01593, 0.9325, 0.01593, 0.9325, 0.01593, 0.9325, 0.01593, 0.9325, 0.01593, 0.9325, 0.01593, 0.9325, 0.01593, 0.9325, 0.01593, 0.9325, 0.01593, 0.9325, 0.01593, 0.9325, 0.01593, 0.9325, 0.01593, 0.9325, 0.01593, 0.9325, 0.01593, 0.9325, 0.01593, 0.9325, 0.01593, 0.9325, 0.01593, 0.9325, 0.01593, 0.9325, 0.01593, 0.9325, 0.01593, 0.9325, 0.01593, 0.9325, 0.01593, 0.9325, 0.01593, 0.9325, 0.01593, 0.9325, 0.01593, 0.9325, 0.01593, 0.9325, 0.01593, 0.9325, 0.01593, 0.9325, 0.01593, 0.9325, 0.01593, 0.9325, 0.01593, 0.9325, 0.01593, 0.9325, 0.01593, 0.9325, 0.01593, 0.9325, 0.01593, 0.9325, 0.01593, 0.9325, 0.01593, 0.9325, 0.01593, 0.9325, 0.01593, 0.9325, 0.01593, 0.9325, 0.01593, 0.9325, 0.01593, 0.9325, 0.01593, 0.9325, 0.01593, 0.9325, 0.01593, 0.9325, 0.01593, 0.9325, 0.01593, 0.9325, 0.01593, 0.9325, 0.01593, 0.9325, 0.01593, 0.9325, 0.01593, 0.9325, 0.01593, 0.9325, 0.01593, 0.9325, 0.01593, 0.9325, 0.01593, 0.9325, 0.01593, 0.9325, 0.01593, 0.9325, 0.01593, 0.9325, 0.01593, 0.9325, 0.01593, 0.9325, 0.01593, 0.9325, 0.01593, 0.9325, 0.01593, 0.9325, 0.01593, 0.9325, 0.01593, 0.9325, 0.01593, 0.9325, 0.01593, 0.9325, 0.01593, 0.9325, 0.01593, 0.9325, 0.01593, 0.9325, 0.01593, 0.9325, 0.01593, 0.9325, 0.01593, 0.9325, 0.01593, 0.9325, 0.01516, 0.9179, 0.01516, 0.9179, 0.01516, 0.9179, 0.01516, 0.9179, 0.01516, 0.9179, 0.01516, 0.9179, 0.01516, 0.9179, 0.01516, 0.9179, 0.01516, 0.9179, 0.01516, 0.9179, 0.01516, 0.9179, 0.01516, 0.9179, 0.01516, 0.9179, 0.01516, 0.9179, 0.01516, 0.9179, 0.01516, 0.9179, 0.01516, 0.9179, 0.01516, 0.9179, 0.01516, 0.9179, 0.01516, 0.9179, 0.01516, 0.9179, 0.01516, 0.9179, 0.01516, 0.9179, 0.01516, 0.9179, 0.01516, 0.9179, 0.01516, 0.9179, 0.01516, 0.9179, 0.01516, 0.9179, 0.01516, 0.9179, 0.01516, 0.9179, 0.01516, 0.9179, 0.01516, 0.9179, 0.01516, 0.9179, 0.01516, 0.9179, 0.01516, 0.9179, 0.01516, 0.9179, 0.01516, 0.9179, 0.01516, 0.9179, 0.01516, 0.9179, 0.01516, 0.9179, 0.01516, 0.9179, 0.01516, 0.9179, 0.01516, 0.9179, 0.01516, 0.9179, 0.01516, 0.9179, 0.01516, 0.9179, 0.01516, 0.9179, 0.01516, 0.9179, 0.01516, 0.9179, 0.01516, 0.9179, 0.01516, 0.9179, 0.01516, 0.9179, 0.01516, 0.9179, 0.01516, 0.9179, 0.01516, 0.9179, 0.01516, 0.9179, 0.01516, 0.9179, 0.01516, 0.9179, 0.01516, 0.9179, 0.01516, 0.9179, 0.01516, 0.9179, 0.01516, 0.9179, 0.01516, 0.9179, 0.01516, 0.9179, 0.01516, 0.9179, 0.01516, 0.9179, 0.01516, 0.9179, 0.01516, 0.9179, 0.01516, 0.9179, 0.01516, 0.9179, 0.01516, 0.9179, 0.01516, 0.9179, 0.01516, 0.9179, 0.01516, 0.9179, 0.01516, 0.9179, 0.01516, 0.9179, 0.01516, 0.9179, 0.01516, 0.9179, 0.01516, 0.9179, 0.01516, 0.9179, 0.01516, 0.9179, 0.01516, 0.9179, 0.01516, 0.9179, 0.01516, 0.9179, 0.01516, 0.9179, 0.01516, 0.9179, 0.01516, 0.9179, 0.01516, 0.9179, 0.01516, 0.9179, 0.01516, 0.9179, 0.01516, 0.9179, 0.01516, 0.9179, 0.01516, 0.9179, 0.01516, 0.9179, 0.01516, 0.9179, 0.01516, 0.9179, 0.01516, 0.9179, 0.01516, 0.9179, 0.01516, 0.9179, 0.01516, 0.9179, 0.01516, 0.9179, 0.01516, 0.9179, 0.01516, 0.9179, 0.01516, 0.9179, 0.01516, 0.9179, 0.01516, 0.9179, 0.01516, 0.9179, 0.01516, 0.9179, 0.01516, 0.9179, 0.01516, 0.9179, 0.01516, 0.9179, 0.01516, 0.9179, 0.01516, 0.9179, 0.01516, 0.9179, 0.01516, 0.9179, 0.01516, 0.9179, 0.01516, 0.9179, 0.01516, 0.9179, 0.01516, 0.9179, 0.01516, 0.9179, 0.01516, 0.9179, 0.01516, 0.9179, 0.01516, 0.9179, 0.01516, 0.9179, 0.01516, 0.9179, 0.01516, 0.9179, 0.01516, 0.9179, 0.01516, 0.9179, 0.01516, 0.9179, 0.01516, 0.9179, 0.01516, 0.9179, 0.01516, 0.9179, 0.01516, 0.9179, 0.01516, 0.9179, 0.01516, 0.9179, 0.01516, 0.9179, 0.01516, 0.9179, 0.01516, 0.9179, 0.01516, 0.9179, 0.01516, 0.9179, 0.01516, 0.9179, 0.01516, 0.9179, 0.01516, 0.9179, 0.01516, 0.9179, 0.01201, 0.8681, 0.01201, 0.8681, 0.01201, 0.8681, 0.01201, 0.8681, 0.01201, 0.8681, 0.01201, 0.8681, 0.01201, 0.8681, 0.01201, 0.8681, 0.01201, 0.8681, 0.01201, 0.8681, 0.01201, 0.8681, 0.01201, 0.8681, 0.01201, 0.8681, 0.01201, 0.8681, 0.01201, 0.8681, 0.01201, 0.8681, 0.01201, 0.8681, 0.01201, 0.8681, 0.01201, 0.8681, 0.01201, 0.8681, 0.01201, 0.8681, 0.01201, 0.8681, 0.01201, 0.8681, 0.01201, 0.8681, 0.01201, 0.8681, 0.01201, 0.8681, 0.01201, 0.8681, 0.01201, 0.8681, 0.01201, 0.8681, 0.01201, 0.8681, 0.01201, 0.8681, 0.01201, 0.8681, 0.01201, 0.8681, 0.01201, 0.8681, 0.01201, 0.8681, 0.01201, 0.8681, 0.01201, 0.8681, 0.01201, 0.8681, 0.01201, 0.8681, 0.01201, 0.8681, 0.01201, 0.8681, 0.01201, 0.8681, 0.01201, 0.8681, 0.01201, 0.8681, 0.01201, 0.8681, 0.01201, 0.8681, 0.01201, 0.8681, 0.01201, 0.8681, 0.01201, 0.8681, 0.01201, 0.8681, 0.01201, 0.8681, 0.01201, 0.8681, 0.01201, 0.8681, 0.01201, 0.8681, 0.01201, 0.8681, 0.01201, 0.8681, 0.01201, 0.8681, 0.01201, 0.8681, 0.01201, 0.8681, 0.01201, 0.8681, 0.01201, 0.8681, 0.01201, 0.8681, 0.01201, 0.8681, 0.01201, 0.8681, 0.01201, 0.8681, 0.01201, 0.8681, 0.01201, 0.8681, 0.01201, 0.8681, 0.01201, 0.8681, 0.01201, 0.8681, 0.01201, 0.8681, 0.01201, 0.8681, 0.01201, 0.8681, 0.01201, 0.8681, 0.01201, 0.8681, 0.01201, 0.8681, 0.01201, 0.8681, 0.01201, 0.8681, 0.01201, 0.8681, 0.01201, 0.8681, 0.01201, 0.8681, 0.01201, 0.8681, 0.01201, 0.8681, 0.01201, 0.8681, 0.01201, 0.8681, 0.01201, 0.8681, 0.01201, 0.8681, 0.01201, 0.8681, 0.01201, 0.8681, 0.01201, 0.8681, 0.01201, 0.8681, 0.01201, 0.8681, 0.01201, 0.8681, 0.01201, 0.8681, 0.01201, 0.8681, 0.01201, 0.8681, 0.01201, 0.8681, 0.01201, 0.8681, 0.01201, 0.8681, 0.01201, 0.8681, 0.01201, 0.8681, 0.01201, 0.8681, 0.01201, 0.8681, 0.01201, 0.8681, 0.01201, 0.8681, 0.01201, 0.8681, 0.01201, 0.8681, 0.01201, 0.8681, 0.01201, 0.8681, 0.01201, 0.8681, 0.01201, 0.8681, 0.01201, 0.8681, 0.01201, 0.8681, 0.01201, 0.8681, 0.01201, 0.8681, 0.01201, 0.8681, 0.01201, 0.8681, 0.01201, 0.8681, 0.01201, 0.8681, 0.01201, 0.8681, 0.01201, 0.8681, 0.01201, 0.8681, 0.01201, 0.8681, 0.01201, 0.8681, 0.01201, 0.8681, 0.01201, 0.8681, 0.01201, 0.8681, 0.01201, 0.8681, 0.01201, 0.8681, 0.01201, 0.8681, 0.01201, 0.8681, 0.01201, 0.8681, 0.01201, 0.8681, 0.01201, 0.8681, 0.01201, 0.8681, 0.01201, 0.8681, 0.01201, 0.8681, 0.01201, 0.8681, 0.01201, 0.8681, 0.01201, 0.8681, 0.01201, 0.8681, 0.01201, 0.8681, 0.01201, 0.8681, 0.01201, 0.8681, 0.01201, 0.8681, 0.01201, 0.8681, 0.01201, 0.8681, 0.01201, 0.8681, 0.01201, 0.8681, 0.01201, 0.8681, 0.01201, 0.8681, 0.01201, 0.8681, 0.01589, 0.8433, 0.01589, 0.8433, 0.01589, 0.8433, 0.01589, 0.8433, 0.01589, 0.8433, 0.01589, 0.8433, 0.01589, 0.8433, 0.01589, 0.8433, 0.01589, 0.8433, 0.01589, 0.8433, 0.01589, 0.8433, 0.01589, 0.8433, 0.01589, 0.8433, 0.01589, 0.8433, 0.01589, 0.8433, 0.01589, 0.8433, 0.01589, 0.8433, 0.01589, 0.8433, 0.01589, 0.8433, 0.01589, 0.8433, 0.01589, 0.8433, 0.01589, 0.8433, 0.01589, 0.8433, 0.01589, 0.8433, 0.01589, 0.8433, 0.01589, 0.8433, 0.01589, 0.8433, 0.01589, 0.8433, 0.01589, 0.8433, 0.01589, 0.8433, 0.01589, 0.8433, 0.01589, 0.8433, 0.01589, 0.8433, 0.01589, 0.8433, 0.01589, 0.8433, 0.01589, 0.8433, 0.01589, 0.8433, 0.01589, 0.8433, 0.01589, 0.8433, 0.01589, 0.8433, 0.01589, 0.8433, 0.01589, 0.8433, 0.01589, 0.8433, 0.01589, 0.8433, 0.6327, 0.9742, 0.6327, 0.9742, 0.6327, 0.9742, 0.6327, 0.9742, 0.6327, 0.9742, 0.6327, 0.9742, 0.6327, 0.9742, 0.6327, 0.9742, 0.6327, 0.9742, 0.6327, 0.9742, 0.6327, 0.9742, 0.6327, 0.9742, 0.6327, 0.9742, 0.6327, 0.9742, 0.6327, 0.9742, 0.6327, 0.9742, 0.6327, 0.9742, 0.6327, 0.9742, 0.6327, 0.9742, 0.6327, 0.9742, 0.6327, 0.9742, 0.6327, 0.9742, 0.6327, 0.9742, 0.6327, 0.9742, 0.6327, 0.9742, 0.6327, 0.9742, 0.6327, 0.9742, 0.6327, 0.9742, 0.6327, 0.9742, 0.6327, 0.9742, 0.6327, 0.9742, 0.6327, 0.9742, 0.6327, 0.9742, 0.6327, 0.9742, 0.6327, 0.9742, 0.6327, 0.9742, 0.6327, 0.9742, 0.6327, 0.9742, 0.6327, 0.9742, 0.6327, 0.9742, 0.6327, 0.9742, 0.6327, 0.9742, 0.6327, 0.9742, 0.6327, 0.9742, 0.6327, 0.9742, 0.6327, 0.9742, 0.6327, 0.9742, 0.6327, 0.9742, 0.6327, 0.9742, 0.6327, 0.9742, 0.6327, 0.9742, 0.6327, 0.9742, 0.6327, 0.9742, 0.6327, 0.9742, 0.6327, 0.9742, 0.6327, 0.9742, 0.6327, 0.9742, 0.6327, 0.9742, 0.6327, 0.9742, 0.6327, 0.9742, 0.6327, 0.9742, 0.6327, 0.9742, 0.6327, 0.9742, 0.6327, 0.9742, 0.6327, 0.9742, 0.6327, 0.9742, 0.6327, 0.9742, 0.6327, 0.9742, 0.6327, 0.9742, 0.6327, 0.9742, 0.6327, 0.9742, 0.6327, 0.9742, 0.6327, 0.9742, 0.6327, 0.9742, 0.6327, 0.9742, 0.6327, 0.9742, 0.6327, 0.9742, 0.6327, 0.9742, 0.6327, 0.9742, 0.6327, 0.9742, 0.6327, 0.9742, 0.6327, 0.9742, 0.6327, 0.9742, 0.6327, 0.9742, 0.6327, 0.9742, 0.6327, 0.9742, 0.6327, 0.9742, 0.633, 0.9742, 0.633, 0.9742, 0.633, 0.9742, 0.633, 0.9742, 0.6327, 0.9742, 0.6327, 0.9742, 0.6327, 0.9742, 0.6327, 0.9742, 0.6327, 0.9742, 0.6327, 0.9742, 0.6327, 0.9742, 0.6327, 0.9742, 0.6327, 0.9742, 0.6327, 0.9742, 0.6327, 0.9742, 0.6327, 0.9742, 0.6327, 0.9742, 0.6327, 0.9742, 0.6327, 0.9742, 0.6327, 0.9742, 0.6327, 0.9742, 0.6327, 0.9742, 0.6327, 0.9742, 0.6327, 0.9742, 0.633, 0.9742, 0.633, 0.9742, 0.633, 0.9742, 0.633, 0.9742, 0.633, 0.9742, 0.633, 0.9742, 0.633, 0.9742, 0.633, 0.9742, 0.633, 0.9742, 0.633, 0.9742, 0.633, 0.9742, 0.633, 0.9742, 0.633, 0.9742, 0.633, 0.9742, 0.633, 0.9742, 0.633, 0.9742, 0.633, 0.9742, 0.633, 0.9742, 0.633, 0.9742, 0.633, 0.9742, 0.633, 0.9742, 0.633, 0.9742, 0.633, 0.9742, 0.633, 0.9742, 0.633, 0.9742, 0.633, 0.9742, 0.633, 0.9742, 0.633, 0.9742, 0.633, 0.9742, 0.633, 0.9742, 0.633, 0.9742, 0.633, 0.9742, 0.633, 0.9742, 0.633, 0.9742, 0.633, 0.9742, 0.633, 0.9742, 0.633, 0.9742, 0.633, 0.9742, 0.633, 0.9742, 0.633, 0.9742, 0.633, 0.9742, 0.633, 0.9742, 0.633, 0.9742, 0.633, 0.9742, 0.633, 0.9742, 0.633, 0.9742, 0.633, 0.9742, 0.01154, 0.8947, 0.01154, 0.8947, 0.01154, 0.8947, 0.01154, 0.8947, 0.01154, 0.8947, 0.01154, 0.8947, 0.01154, 0.8947, 0.01154, 0.8947, 0.01154, 0.8947, 0.01154, 0.8947, 0.01154, 0.8947, 0.01154, 0.8947, 0.01154, 0.8947, 0.01154, 0.8947, 0.01154, 0.8947, 0.01154, 0.8947, 0.01154, 0.8947, 0.01154, 0.8947, 0.01154, 0.8947, 0.01154, 0.8947, 0.01154, 0.8947, 0.01154, 0.8947, 0.01154, 0.8947, 0.01154, 0.8947, 0.01154, 0.8947, 0.01154, 0.8947, 0.01154, 0.8947, 0.01154, 0.8947, 0.01154, 0.8947, 0.01154, 0.8947, 0.01154, 0.8947, 0.01154, 0.8947, 0.01154, 0.8947, 0.01154, 0.8947, 0.01154, 0.8947, 0.01154, 0.8947, 0.01154, 0.8947, 0.01154, 0.8947, 0.01154, 0.8947, 0.01154, 0.8947, 0.01154, 0.8947, 0.01154, 0.8947, 0.01154, 0.8947, 0.01154, 0.8947, 0.01154, 0.8947, 0.01154, 0.8947, 0.01154, 0.8947, 0.01154, 0.8947, 0.01154, 0.8947, 0.01154, 0.8947, 0.01154, 0.8947, 0.01154, 0.8947, 0.01154, 0.8947, 0.01154, 0.8947, 0.01154, 0.8947, 0.01154, 0.8947, 0.01154, 0.8947, 0.01154, 0.8947, 0.01154, 0.8947, 0.01154, 0.8947, 0.01154, 0.8947, 0.01154, 0.8947, 0.01154, 0.8947, 0.01154, 0.8947, 0.01154, 0.8947, 0.01154, 0.8947, 0.01154, 0.8947, 0.01154, 0.8947, 0.01154, 0.8947, 0.01154, 0.8947, 0.01154, 0.8947, 0.01154, 0.8947, 0.01154, 0.8947, 0.01154, 0.8947, 0.01154, 0.8947, 0.01154, 0.8947, 0.01154, 0.8947, 0.01154, 0.8947, 0.01154, 0.8947, 0.01154, 0.8947, 0.01154, 0.8947, 0.01154, 0.8947, 0.01154, 0.8947, 0.01154, 0.8947, 0.01154, 0.8947, 0.01154, 0.8947, 0.01154, 0.8947, 0.01154, 0.8947, 0.01154, 0.8947, 0.01154, 0.8947, 0.01154, 0.8947, 0.01154, 0.8947, 0.01154, 0.8947, 0.01154, 0.8947, 0.01154, 0.8947, 0.01154, 0.8947, 0.01154, 0.8947, 0.01154, 0.8947, 0.01154, 0.8947, 0.01154, 0.8947, 0.01154, 0.8947, 0.01154, 0.8947, 0.01154, 0.8947, 0.01154, 0.8947, 0.01154, 0.8947, 0.01154, 0.8947, 0.01154, 0.8947, 0.01154, 0.8947, 0.01154, 0.8947, 0.01154, 0.8947, 0.01154, 0.8947, 0.01154, 0.8947, 0.01154, 0.8947, 0.01154, 0.8947, 0.01154, 0.8947, 0.01154, 0.8947, 0.01154, 0.8947, 0.01154, 0.8947, 0.01154, 0.8947, 0.01154, 0.8947, 0.01154, 0.8947, 0.01154, 0.8947, 0.01154, 0.8947, 0.01154, 0.8947, 0.01154, 0.8947, 0.01154, 0.8947, 0.01154, 0.8947, 0.01154, 0.8947, 0.01154, 0.8947, 0.01154, 0.8947, 0.01154, 0.8947, 0.01154, 0.8947, 0.01154, 0.8947, 0.01154, 0.8947, 0.01154, 0.8947, 0.01154, 0.8947, 0.01154, 0.8947, 0.01154, 0.8947, 0.01154, 0.8947, 0.01154, 0.8947, 0.01154, 0.8947, 0.01154, 0.8947, 0.01154, 0.8947, 0.01154, 0.8947, 0.01154, 0.8947, 0.01154, 0.8947, 0.01154, 0.8947, 0.01154, 0.8947, 0.01154, 0.8947, 0.01154, 0.8947, 0.01154, 0.8947, 0.01154, 0.8947, 0.01154, 0.8947, 0.01154, 0.8947, 0.01154, 0.8947, 0.01154, 0.8947, 0.01154, 0.8947, 0.01154, 0.8947, 0.01154, 0.8947, 0.01154, 0.8947, 0.01154, 0.8947, 0.01154, 0.8947, 0.01154, 0.8947, 0.01154, 0.8947, 0.01154, 0.8947, 0.01154, 0.8947, 0.01154, 0.8947, 0.01154, 0.8947, 0.01154, 0.8947, 0.01154, 0.8947, 0.01154, 0.8947, 0.01154, 0.8947, 0.01154, 0.8947, 0.01154, 0.8947, 0.01154, 0.8947, 0.01154, 0.8947, 0.01154, 0.8947, 0.01154, 0.8947, 0.01154, 0.8947, 0.01154, 0.8947, 0.01154, 0.8947, 0.01154, 0.8947, 0.01154, 0.8947, 0.01154, 0.8947, 0.01154, 0.8947, 0.01154, 0.8947, 0.01154, 0.8947, 0.01154, 0.8947, 0.01154, 0.8947, 0.01154, 0.8947, 0.01154, 0.8947, 0.01154, 0.8947, 0.01154, 0.8947, 0.01154, 0.8947, 0.01154, 0.8947, 0.01154, 0.8947, 0.01154, 0.8947, 0.01154, 0.8947, 0.01154, 0.8947, 0.01154, 0.8947, 0.01516, 0.9179, 0.01516, 0.9179, 0.01516, 0.9179, 0.01516, 0.9179, 0.01516, 0.9179, 0.01516, 0.9179, 0.01516, 0.9179, 0.01516, 0.9179, 0.01516, 0.9179, 0.01516, 0.9179, 0.01516, 0.9179, 0.01516, 0.9179, 0.01516, 0.9179, 0.01516, 0.9179, 0.01516, 0.9179, 0.01516, 0.9179, 0.01516, 0.9179, 0.01516, 0.9179, 0.01516, 0.9179, 0.01516, 0.9179, 0.01516, 0.9179, 0.01516, 0.9179, 0.01516, 0.9179, 0.01516, 0.9179, 0.01516, 0.9179, 0.01516, 0.9179, 0.01516, 0.9179, 0.01516, 0.9179, 0.01516, 0.9179, 0.01516, 0.9179, 0.01516, 0.9179, 0.01516, 0.9179, 0.01516, 0.9179, 0.01516, 0.9179, 0.01516, 0.9179, 0.01516, 0.9179, 0.01516, 0.9179, 0.01516, 0.9179, 0.01516, 0.9179, 0.01516, 0.9179, 0.01516, 0.9179, 0.01516, 0.9179, 0.01516, 0.9179, 0.01516, 0.9179, 0.01516, 0.9179, 0.01516, 0.9179, 0.01516, 0.9179, 0.01516, 0.9179, 0.01516, 0.9179, 0.01516, 0.9179, 0.01516, 0.9179, 0.01516, 0.9179, 0.01516, 0.9179, 0.01516, 0.9179, 0.01516, 0.9179, 0.01516, 0.9179, 0.01516, 0.9179, 0.01516, 0.9179, 0.01516, 0.9179, 0.01516, 0.9179, 0.01516, 0.9179, 0.01516, 0.9179, 0.01516, 0.9179, 0.01516, 0.9179, 0.01516, 0.9179, 0.01516, 0.9179, 0.01516, 0.9179, 0.01516, 0.9179, 0.01516, 0.9179, 0.01516, 0.9179, 0.01516, 0.9179, 0.01516, 0.9179, 0.01516, 0.9179, 0.01516, 0.9179, 0.01516, 0.9179, 0.01516, 0.9179, 0.01593, 0.9325, 0.01593, 0.9325, 0.0, 0.0, 0.01593, 0.9325, 0.01593, 0.9325, 0.01593, 0.9325, 0.01593, 0.9325, 0.01593, 0.9325, 0.01593, 0.9325, 0.01593, 0.9325, 0.01593, 0.9325, 0.01593, 0.9325, 0.01593, 0.9325, 0.01593, 0.9325, 0.01593, 0.9325, 0.01593, 0.9325, 0.01593, 0.9325, 0.01593, 0.9325, 0.01593, 0.9325, 0.01593, 0.9325, 0.01593, 0.9325, 0.01593, 0.9325, 0.01593, 0.9325, 0.01593, 0.9325, 0.01593, 0.9325, 0.01593, 0.9325, 0.01593, 0.9325, 0.01593, 0.9325, 0.01593, 0.9325, 0.01593, 0.9325, 0.01593, 0.9325, 0.01593, 0.9325, 0.01593, 0.9325, 0.01593, 0.9325, 0.01593, 0.9325, 0.01593, 0.9325, 0.01593, 0.9325, 0.01593, 0.9325, 0.01593, 0.9325, 0.01593, 0.9325, 0.01593, 0.9325, 0.01593, 0.9325, 0.01593, 0.9325, 0.01593, 0.9325, 0.01593, 0.9325, 0.01593, 0.9325, 0.01593, 0.9325, 0.01593, 0.9325, 0.01593, 0.9325, 0.01593, 0.9325, 0.01593, 0.9325, 0.01593, 0.9325, 0.01593, 0.9325, 0.01593, 0.9325, 0.01593, 0.9325, 0.01593, 0.9325, 0.0, 0.0, 0.01593, 0.9325, 0.01593, 0.9325, 0.01593, 0.9325, 0.0, 0.0, 0.01593, 0.9325, 0.01593, 0.9325, 0.01593, 0.9325, 0.01593, 0.9325, 0.01593, 0.9325, 0.0, 0.0, 0.01593, 0.9325, 0.01154, 0.8947, 0.01154, 0.8947, 0.01154, 0.8947, 0.01154, 0.8947, 0.01154, 0.8947, 0.01154, 0.8947, 0.01154, 0.8947, 0.01154, 0.8947, 0.01154, 0.8947, 0.01154, 0.8947, 0.01154, 0.8947, 0.01154, 0.8947, 0.01154, 0.8947, 0.01154, 0.8947, 0.01154, 0.8947, 0.01154, 0.8947, 0.01154, 0.8947, 0.01154, 0.8947, 0.01154, 0.8947, 0.01154, 0.8947, 0.01154, 0.8947, 0.01154, 0.8947, 0.01154, 0.8947, 0.01154, 0.8947, 0.01154, 0.8947, 0.01154, 0.8947, 0.01154, 0.8947, 0.01154, 0.8947, 0.01154, 0.8947, 0.01154, 0.8947, 0.01154, 0.8947, 0.01154, 0.8947, 0.01593, 0.9325, 0.01593, 0.9325, 0.01593, 0.9325, 0.01593, 0.9325, 0.01593, 0.9325, 0.01593, 0.9325, 0.01593, 0.9325, 0.01593, 0.9325, 0.01593, 0.9325, 0.01593, 0.9325, 0.01593, 0.9325, 0.01593, 0.9325, 0.01593, 0.9325, 0.01593, 0.9325, 0.01593, 0.9325, 0.01593, 0.9325, 0.01593, 0.9325, 0.01593, 0.9325, 0.01593, 0.9325, 0.01593, 0.9325, 0.01593, 0.9325, 0.01593, 0.9325, 0.01593, 0.9325, 0.01593, 0.9325])
me_usp.materials.append(mat_color_palette_001)
me_usp.use_remesh_preserve_volume = False
me_usp.use_remesh_preserve_attributes = False
me_usp.use_mirror_vertex_groups = False
me_usp.update()
me_cube = bpy.data.meshes.new('Cube')
me_cube.from_pydata([(-1.0, -1.0, -1.0), (-1.0, -1.0, 1.0), (-1.0, 1.0, -1.0), (-1.0, 1.0, 1.0), (1.0, -1.0, -1.0), (1.0, -1.0, 1.0), (1.0, 1.0, -1.0), (1.0, 1.0, 1.0)], [(2, 0), (0, 1), (1, 3), (3, 2), (6, 2), (3, 7), (7, 6), (4, 6), (7, 5), (5, 4), (0, 4), (5, 1)], [])
me_cube.use_remesh_preserve_volume = False
me_cube.use_remesh_preserve_attributes = False
me_cube.use_mirror_vertex_groups = False
me_cube.update()
arm_rig = bpy.data.armatures.new('Rig')  # bones are not reproduced

# ---- objects
ob_rig = bpy.data.objects.new('Rig', arm_rig)
ob_arm_mesh = bpy.data.objects.new('Arm_Mesh', me_arm_mesh)
ob_camera = bpy.data.objects.new('Camera', cam_camera_001)
ob_usp = bpy.data.objects.new('USP', me_usp)
ob_cube = bpy.data.objects.new('Cube', me_cube)

# ---- transforms, parenting, visibility, modifiers, constraints
ob_rig.location = (0.0, 0.0, 0.0)
ob_rig.lineart.crease_threshold = 0.0
ob_arm_mesh.parent = ob_rig
ob_arm_mesh.location = (0.0, 0.0, 0.0)
ob_arm_mesh.lineart.crease_threshold = 0.0
_vg = ob_arm_mesh.vertex_groups.new(name='Shoulder.L')
for _i, _w in zip([0, 1, 2, 3, 16, 17, 18, 19, 20, 21, 22, 23, 52, 53, 54, 55, 56, 57, 58, 59], [0.0, 0.0, 0.0, 0.0, 1.0, 1.0, 1.0, 1.0, 1.0, 1.0, 1.0, 1.0, 1.0, 1.0, 1.0, 1.0, 0.0, 0.0, 0.0, 0.0]): _vg.add([_i], _w, 'REPLACE')
_vg = ob_arm_mesh.vertex_groups.new(name='Arm.L')
for _i, _w in zip([0, 1, 2, 3, 4, 5, 6, 7, 8, 9, 10, 17, 18, 19, 20, 21, 22, 23, 52, 53, 54, 55, 56, 57, 58, 59, 64, 65, 66, 67], [1.0, 1.0, 1.0, 1.0, 0.0, 0.0, 0.0, 0.0, 0.0, 0.0, 0.0, 0.0, 0.05729, 0.00189, 0.0, 0.0, 0.0, 0.0, 0.0, 0.0, 0.0, 0.0, 1.0, 1.0, 1.0, 1.0, 1.0, 1.0, 1.0, 1.0]): _vg.add([_i], _w, 'REPLACE')
_vg = ob_arm_mesh.vertex_groups.new(name='Hand.L')
_vg.add([4, 5, 6, 7, 8, 9, 10, 11, 12, 13, 14, 15, 64, 65, 66, 67], 1.0, 'REPLACE')
_vg = ob_arm_mesh.vertex_groups.new(name='Shoulder.R')
for _i, _w in zip([24, 25, 26, 27, 40, 41, 42, 43, 44, 45, 46, 47, 48, 49, 50, 51, 60, 61, 62, 63], [0.0, 0.0, 0.0, 0.0, 1.0, 0.9774, 1.0, 1.0, 1.0, 1.0, 0.9819, 1.0, 1.0, 1.0, 1.0, 1.0, 0.0, 0.0, 0.0, 0.0]): _vg.add([_i], _w, 'REPLACE')
_vg = ob_arm_mesh.vertex_groups.new(name='Arm.R')
for _i, _w in zip([24, 25, 26, 27, 28, 29, 30, 31, 32, 33, 34, 35, 40, 41, 42, 43, 44, 45, 46, 47, 48, 49, 50, 51, 60, 61, 62, 63, 68, 69, 70, 71], [1.0, 1.0, 1.0, 0.9632, 0.0, 0.0, 0.0, 0.0, 0.0, 0.0, 0.0, 0.0, 0.0, 0.0, 0.0, 0.009085, 0.0, 0.0, 0.0, 0.0, 0.0, 0.0, 0.0, 0.0, 1.0, 1.0, 1.0, 1.0, 1.0, 1.0, 1.0, 1.0]): _vg.add([_i], _w, 'REPLACE')
_vg = ob_arm_mesh.vertex_groups.new(name='Hand.R')
_vg.add([28, 29, 30, 31, 32, 33, 34, 35, 36, 37, 38, 39, 68, 69, 70, 71], 1.0, 'REPLACE')
_vg = ob_arm_mesh.vertex_groups.new(name='ArmIK.L')
for _i, _w in zip([4, 5, 6, 7, 8, 10, 11, 64, 65, 67], [0.0, 0.0, 0.0, 0.0, 0.0, 0.0, 0.0, 0.0, 0.0, 0.0]): _vg.add([_i], _w, 'REPLACE')
_vg = ob_arm_mesh.vertex_groups.new(name='ArmIK.R')
for _i, _w in zip([28, 29, 30, 31, 32, 33, 34, 35, 36, 68, 69, 70, 71], [0.0, 0.0, 0.0, 0.0, 0.0, 0.0, 0.0, 0.0, 0.0, 0.001925, 0.0, 0.0, 0.0]): _vg.add([_i], _w, 'REPLACE')
_vg = ob_arm_mesh.vertex_groups.new(name='ArmPole.L')
_vg = ob_arm_mesh.vertex_groups.new(name='ArmPole.R')
_m = ob_arm_mesh.modifiers.new('Armature', 'ARMATURE')
_m.object = ob_rig
ob_camera.location = (0.0, 0.0, 0.0)
ob_camera.rotation_euler = (1.571, -0.0, -3.142)
ob_camera.lineart.crease_threshold = 0.0
ob_usp.location = (0.0, 0.0, 0.0)
ob_usp.lineart.crease_threshold = 0.0
_vg = ob_usp.vertex_groups.new(name='Weapon')
_vg.add([0, 1, 2, 3, 4, 5, 6, 7, 8, 9, 10, 11, 12, 13, 14, 15, 16, 17, 18, 19, 20, 21, 22, 23, 24, 25, 26, 27, 28, 29, 30, 31, 32, 33, 34, 35, 36, 37, 38, 39, 40, 41, 42, 43, 44, 45, 46, 47, 48, 49, 50, 51, 52, 53, 54, 55, 56, 57, 58, 59, 60, 61, 62, 63, 64, 65, 66, 67, 68, 69, 70, 71, 72, 73, 74, 75, 76, 77, 78, 79, 80, 81, 82, 83, 84, 85, 86, 87, 88, 89, 90, 91, 92, 93, 94, 95, 96, 97, 98, 99, 100, 101, 102, 103, 104, 105, 106, 107, 108, 109, 110, 111, 112, 113, 126, 127, 128, 129, 130, 131, 132, 133, 134, 135, 136, 137, 138, 139, 140, 141, 142, 143, 144, 145, 146, 147, 148, 149, 150, 151, 152, 153, 154, 155, 156, 157, 158, 159, 160, 161, 162, 163, 164, 165, 166, 167, 168, 169, 170, 171, 172, 173, 174, 175, 176, 177, 178, 179, 180, 181, 182, 183, 184, 185, 186, 187, 188, 189, 190, 191, 192, 193, 194, 195, 196, 197, 198, 199, 200, 201, 202, 203, 204, 205, 206, 207, 208, 209, 210, 211, 212, 213, 214, 215, 216, 217, 218, 219, 220, 221, 222, 223, 224, 225, 226, 227, 228, 229, 230, 231, 232, 233, 234, 235, 236, 237, 238, 239, 240, 241, 242, 243, 244, 245, 246, 247, 248, 249, 250, 251, 252, 253, 254, 255, 256, 257, 258, 367, 368, 369, 370, 371, 372, 373, 374, 375, 376, 377, 378, 379, 380, 381, 382, 383, 384, 385, 386, 387, 388, 389, 390, 391, 392, 393, 394, 395, 396, 397, 398, 399, 400, 401, 402, 403, 404, 405, 406, 511, 512, 513, 514, 515, 516, 517, 518, 519, 520, 521, 522, 523, 524, 525, 526, 527, 528, 529, 530, 531, 532, 533, 534, 535, 536, 537, 538, 539, 540, 541, 542, 543, 544, 545, 546, 547, 548, 549, 550, 551, 552, 553, 554, 555, 556, 557, 558, 559, 560, 561, 562, 563, 564, 565, 566, 567, 568, 569, 570, 571, 572, 573, 574, 575, 576, 577, 578, 579, 580, 581, 582, 583, 584, 585, 586, 587, 588, 589, 590, 607, 608, 609, 610, 611, 612, 613, 614], 1.0, 'REPLACE')
_vg = ob_usp.vertex_groups.new(name='Mag')
_vg.add([407, 408, 409, 410, 411, 412, 413, 414, 415, 416, 417, 418, 419, 420, 421, 422, 423, 424, 425, 426, 427, 428, 429, 430, 431, 432, 433, 434, 435, 436, 437, 438, 439, 440, 441, 442, 443, 444, 445, 446, 447, 448, 449, 450, 451, 452, 453, 454, 455, 456, 457, 458, 459, 460, 461, 462, 463, 464, 465, 466, 467, 468, 469, 470, 471, 472, 473, 474, 475, 476, 477, 478, 479, 480, 481, 482, 483, 484, 485, 486, 487, 488, 489, 490, 491, 492, 493, 494, 495, 496, 497, 498, 499, 500, 501, 502, 503, 504, 505, 506, 507, 508, 509, 510], 1.0, 'REPLACE')
_vg = ob_usp.vertex_groups.new(name='Slide')
_vg.add([259, 260, 261, 262, 263, 264, 265, 266, 267, 268, 269, 270, 271, 272, 273, 274, 275, 276, 277, 278, 279, 280, 281, 282, 283, 284, 285, 286, 287, 288, 289, 290, 291, 292, 293, 294, 295, 296, 297, 298, 299, 300, 301, 302, 303, 304, 305, 306, 307, 308, 309, 310, 311, 312, 313, 314, 315, 316, 317, 318, 319, 320, 321, 322, 323, 324, 325, 326, 327, 328, 329, 330, 331, 332, 333, 334, 335, 336, 337, 338, 339, 340, 341, 342, 343, 344, 345, 346, 347, 348, 349, 350, 351, 352, 353, 354, 355, 356, 357, 358, 359, 360, 361, 362, 363, 364, 365, 366, 591, 592, 593, 594, 595, 596, 597, 598, 599, 600, 601, 602, 603, 604, 605, 606, 615, 616, 617, 618], 1.0, 'REPLACE')
_vg = ob_usp.vertex_groups.new(name='Hammer')
_vg.add([114, 115, 116, 117, 118, 119, 120, 121, 122, 123, 124, 125], 1.0, 'REPLACE')
_m = ob_usp.modifiers.new('Armature', 'ARMATURE')
_m.object = ob_rig
_m.use_deform_preserve_volume = True
ob_cube.location = (0.0861, -0.194, -0.09804)
ob_cube.lineart.crease_threshold = 0.0

# ---- collection membership
col_collection_1.objects.link(ob_rig)
col_collection_1.objects.link(ob_arm_mesh)
col_collection_1.objects.link(ob_camera)
col_collection_1.objects.link(ob_usp)
col_collection_20.objects.link(ob_cube)

# ---- scene / render settings (as saved in the file)
scene.camera = ob_camera
scene.frame_start = 0; scene.frame_end = 250; scene.frame_set(1)
scene.render.engine = 'BLENDER_EEVEE_NEXT'
scene.render.resolution_percentage = 50
scene.render.fps = 30
scene.render.dither_intensity = 0.0
scene.cycles.use_denoising = False
scene.cycles.samples = 128
scene.cycles.sampling_pattern = 'TABULATED_SOBOL'
scene.cycles.use_adaptive_sampling = False
scene.cycles.use_light_tree = False
scene.cycles.blur_glossy = 0.0
scene.cycles.sample_clamp_indirect = 0.0
scene.view_settings.view_transform = 'Standard'
bpy.context.view_layer.update()

# ---- added for rendering (the .blend has no usable light): sun
light_auto_sun = bpy.data.lights.new('AutoSun', 'SUN')
light_auto_sun.energy = 3.0
light_auto_sun.angle = 0.0523599
ob_auto_sun = bpy.data.objects.new('AutoSun', light_auto_sun)
scene.collection.objects.link(ob_auto_sun)
ob_auto_sun.rotation_euler = (0.872665, 0.174533, 0.523599)
bpy.context.view_layer.update()
